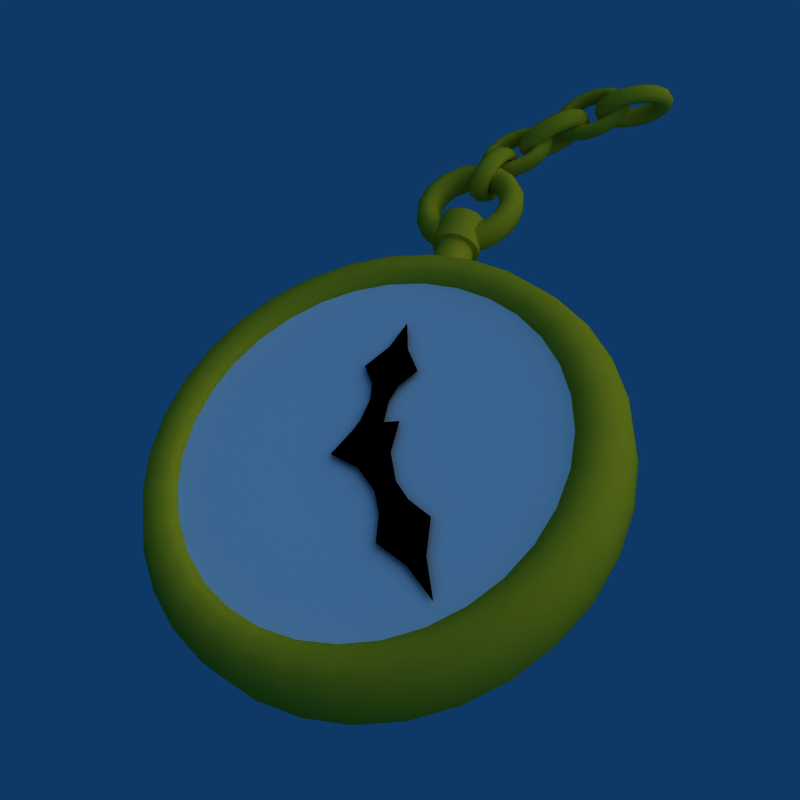 # Source: watch.blend  (saved by Blender 2.49.2; exported with 4.5.12 LTS)
import bpy
from mathutils import Matrix  # noqa: F401  (used for matrix-valued properties, if any)

bpy.ops.wm.read_factory_settings(use_empty=True)
scene = bpy.context.scene
scene.name = 'Scene'

# ---- collections
col_collection_1 = bpy.data.collections.new('Collection 1'); scene.collection.children.link(col_collection_1)

# ---- materials (node trees are filled in below, after node groups)
mat_brass = bpy.data.materials.new('Brass')
mat_brass.alpha_threshold = 0.0
mat_brass.diffuse_color = (0.8582, 0.7295, 0.121, 1.0)
mat_brass.roughness = 0.5
mat_brass.line_color = (0.0, 0.0, 0.0, 1.0)
mat_black = bpy.data.materials.new('Black')
mat_black.alpha_threshold = 0.0
mat_black.diffuse_color = (0.0, 0.0, 0.0, 1.0)
mat_black.roughness = 0.5
mat_black.line_color = (0.0, 0.0, 0.0, 1.0)
mat_glass = bpy.data.materials.new('Glass')
mat_glass.alpha_threshold = 0.0
mat_glass.diffuse_color = (0.9229, 0.9545, 0.9626, 1.0)
mat_glass.roughness = 0.5
mat_glass.specular_intensity = 0.6277
mat_paper = bpy.data.materials.new('Paper')
mat_paper.alpha_threshold = 0.0
mat_paper.diffuse_color = (1.0, 1.0, 1.0, 1.0)
mat_paper.roughness = 0.5
mat_paper.specular_intensity = 0.0
mat_paper.line_color = (0.0, 0.0, 0.0, 1.0)

# ---- node groups
ng_auto_smooth = bpy.data.node_groups.new('Auto Smooth', 'GeometryNodeTree')
_s = ng_auto_smooth.interface.new_socket(name='Geometry', in_out='OUTPUT', socket_type='NodeSocketGeometry')
_s = ng_auto_smooth.interface.new_socket(name='Geometry', in_out='INPUT', socket_type='NodeSocketGeometry')
_s = ng_auto_smooth.interface.new_socket(name='Angle', in_out='INPUT', socket_type='NodeSocketFloat')
_s.subtype = 'ANGLE'
_s.min_value = 0.0
_s.max_value = 3.142
ng_auto_smooth.is_modifier = True
_N = ng_auto_smooth.nodes; _L = ng_auto_smooth.links
n0 = _N.new('NodeGroupOutput'); n0.name = 'Group Output'; n0.location = (480, -100)
n1 = _N.new('NodeGroupInput'); n1.name = 'Group Input'; n1.location = (-420, -300)
n2 = _N.new('NodeGroupInput'); n2.name = 'Group Input.001'; n2.location = (-60, -100)
n3 = _N.new('GeometryNodeSetShadeSmooth'); n3.name = 'Set Shade Smooth'; n3.location = (120, -100)
n3.domain = 'EDGE'
n4 = _N.new('GeometryNodeSetShadeSmooth'); n4.name = 'Set Shade Smooth.001'; n4.location = (300, -100)
n5 = _N.new('GeometryNodeInputMeshEdgeAngle'); n5.name = 'Edge Angle'; n5.location = (-420, -220)
n6 = _N.new('GeometryNodeInputEdgeSmooth'); n6.name = 'Is Edge Smooth'; n6.location = (-60, -160)
n7 = _N.new('GeometryNodeInputShadeSmooth'); n7.name = 'Is Face Smooth'; n7.location = (-240, -340)
n8 = _N.new('FunctionNodeBooleanMath'); n8.name = 'Boolean Math'; n8.location = (-60, -220)
n9 = _N.new('FunctionNodeCompare'); n9.name = 'Compare'; n9.location = (-240, -180)
n9.operation = 'LESS_EQUAL'
_L.new(n5.outputs[0], n9.inputs[0])
_L.new(n4.outputs[0], n0.inputs[0])
_L.new(n1.outputs[1], n9.inputs[1])
_L.new(n9.outputs[0], n8.inputs[0])
_L.new(n7.outputs[0], n8.inputs[1])
_L.new(n2.outputs[0], n3.inputs[0])
_L.new(n6.outputs[0], n3.inputs[1])
_L.new(n3.outputs[0], n4.inputs[0])
_L.new(n8.outputs[0], n3.inputs[2])
n0.is_active_output = True

# ---- material node trees

# ---- world
world_world = bpy.data.worlds.new('World'); scene.world = world_world
world_world.color = (0.05656, 0.2208, 0.4)
world_world.use_sun_shadow = False
world_world.sun_shadow_jitter_overblur = 0.0
world_world.cycles.sampling_method = 'MANUAL'
world_world.cycles.sample_map_resolution = 256

# ---- cameras
cam_camera = bpy.data.cameras.new('Camera')
cam_camera.passepartout_alpha = 0.2
cam_camera.clip_end = 100.0
cam_camera.lens = 43.0
cam_camera.ortho_scale = 7.314
cam_camera.show_passepartout = False
cam_camera.show_safe_areas = True
cam_camera.dof.focus_distance = 0.0
cam_camera.dof.aperture_fstop = 128.0

# ---- lights
light_spot_004 = bpy.data.lights.new('Spot.004', 'POINT')
light_spot_004.transmission_factor = 0.0
light_spot_004.cutoff_distance = 30.0
light_spot_004.use_shadow = False
light_spot_004.energy = 51.78
light_spot_004.shadow_buffer_clip_start = 1.001
light_spot_004.shadow_soft_size = 1.0
light_spot_004.shadow_maximum_resolution = 0.006
light_spot_004.use_absolute_resolution = True
light_spot_004.cycles.use_multiple_importance_sampling = False
light_spot_003 = bpy.data.lights.new('Spot.003', 'POINT')
light_spot_003.transmission_factor = 0.0
light_spot_003.cutoff_distance = 30.0
light_spot_003.use_shadow = False
light_spot_003.energy = 39.72
light_spot_003.shadow_buffer_clip_start = 1.001
light_spot_003.shadow_soft_size = 1.0
light_spot_003.shadow_maximum_resolution = 0.006
light_spot_003.use_absolute_resolution = True
light_spot_003.cycles.use_multiple_importance_sampling = False
light_spot_001 = bpy.data.lights.new('Spot.001', 'POINT')
light_spot_001.transmission_factor = 0.0
light_spot_001.cutoff_distance = 30.0
light_spot_001.use_shadow = False
light_spot_001.energy = 87.94
light_spot_001.shadow_buffer_clip_start = 1.001
light_spot_001.shadow_soft_size = 1.0
light_spot_001.shadow_maximum_resolution = 0.006
light_spot_001.use_absolute_resolution = True
light_spot_001.cycles.use_multiple_importance_sampling = False
light_spot = bpy.data.lights.new('Spot', 'SUN')
light_spot.transmission_factor = 0.0
light_spot.cutoff_distance = 30.0
light_spot.angle = 1.571
light_spot.energy = 1.0
light_spot.shadow_buffer_clip_start = 1.001
light_spot.shadow_soft_size = 1.0
light_spot.shadow_cascade_max_distance = 1000.0
light_spot.cycles.use_multiple_importance_sampling = False

# ---- meshes
me_circle_006 = bpy.data.meshes.new('Circle.006')
me_circle_006.from_pydata([(0.1916, 0.3687, -0.01146), (0.2645, 0.1974, -0.01146), (0.2901, -0.004627, -0.01146), (0.2645, -0.2067, -0.01146), (0.1916, -0.3779, -0.01146), (0.08247, -0.4924, -0.01146), (-0.04625, -0.5326, -0.01146), (-0.175, -0.4924, -0.01146), (-0.2841, -0.3779, -0.01146), (-0.357, -0.2067, -0.01146), (-0.3826, -0.004627, -0.01146), (-0.357, 0.1974, -0.01146), (-0.2841, 0.3687, -0.01146), (-0.175, 0.4831, -0.01146), (-0.04625, 0.5233, -0.01146), (0.08248, 0.4831, -0.01146), (0.1798, 0.3502, 0.07485), (0.2492, 0.1874, 0.07485), (0.2735, -0.004627, 0.07485), (0.2492, -0.1967, 0.07485), (0.1798, -0.3595, 0.07485), (0.07611, -0.4683, 0.07485), (-0.04625, -0.5065, 0.07485), (-0.1686, -0.4683, 0.07485), (-0.2723, -0.3595, 0.07485), (-0.3417, -0.1967, 0.07485), (-0.366, -0.004627, 0.07485), (-0.3417, 0.1874, 0.07485), (-0.2723, 0.3502, 0.07485), (-0.1686, 0.459, 0.07485), (-0.04625, 0.4972, 0.07485), (0.07611, 0.459, 0.07485), (0.149, 0.3018, 0.1259), (0.2089, 0.1612, 0.1259), (0.2299, -0.004627, 0.1259), (0.2089, -0.1705, 0.1259), (0.149, -0.3111, 0.1259), (0.05942, -0.405, 0.1259), (-0.04625, -0.438, 0.1259), (-0.1519, -0.405, 0.1259), (-0.2415, -0.3111, 0.1259), (-0.3014, -0.1705, 0.1259), (-0.3224, -0.004627, 0.1259), (-0.3014, 0.1612, 0.1259), (-0.2415, 0.3018, 0.1259), (-0.1519, 0.3958, 0.1259), (-0.04625, 0.4288, 0.1259), (0.05942, 0.3958, 0.1259), (0.1642, 0.1322, 0.1095), (0.1148, 0.2482, 0.1095), (0.1815, -0.004627, 0.1095), (0.1642, -0.1414, 0.1095), (0.1148, -0.2574, 0.1095), (0.04092, -0.3349, 0.1095), (-0.04625, -0.3621, 0.1095), (-0.1334, -0.3349, 0.1095), (-0.2073, -0.2574, 0.1095), (-0.2567, -0.1414, 0.1095), (-0.274, -0.004627, 0.1095), (-0.2567, 0.1322, 0.1095), (-0.2073, 0.2482, 0.1095), (-0.1334, 0.3257, 0.1095), (-0.04625, 0.3529, 0.1095), (0.04092, 0.3257, 0.1095), (0.09305, 0.214, 0.05552), (0.1358, 0.1137, 0.05552), (0.1508, -0.004627, 0.05552), (0.1358, -0.123, 0.05552), (0.09305, -0.2233, 0.05552), (0.02914, -0.2903, 0.05552), (-0.04625, -0.3138, 0.05552), (-0.1216, -0.2903, 0.05552), (-0.1855, -0.2233, 0.05552), (-0.2283, -0.123, 0.05552), (-0.2432, -0.004627, 0.05552), (-0.2283, 0.1137, 0.05552), (-0.1855, 0.214, 0.05552), (-0.1216, 0.281, 0.05552), (-0.04625, 0.3046, 0.05552), (0.02914, 0.281, 0.05552), (-0.1855, -0.2233, -0.01146), (0.02914, 0.281, -0.01146), (-0.04625, 0.3046, -0.01146), (-0.1216, 0.281, -0.01146), (-0.1855, 0.214, -0.01146), (-0.2283, 0.1137, -0.01146), (-0.2432, -0.004627, -0.01146), (-0.2283, -0.123, -0.01146), (-0.1216, -0.2903, -0.01146), (-0.04625, -0.3138, -0.01146), (0.02914, -0.2903, -0.01146), (0.09305, -0.2233, -0.01146), (0.1358, -0.123, -0.01146), (0.1508, -0.004627, -0.01146), (0.1358, 0.1137, -0.01146), (0.09305, 0.214, -0.01146), (0.02914, 0.281, -0.07844), (-0.04625, 0.3046, -0.07844), (-0.1216, 0.281, -0.07844), (-0.1855, 0.214, -0.07844), (-0.2283, 0.1137, -0.07844), (-0.2432, -0.004627, -0.07844), (-0.2283, -0.123, -0.07844), (-0.1855, -0.2233, -0.07844), (-0.1216, -0.2903, -0.07844), (-0.04625, -0.3138, -0.07844), (0.02914, -0.2903, -0.07844), (0.09305, -0.2233, -0.07844), (0.1358, -0.123, -0.07844), (0.1508, -0.004627, -0.07844), (0.1358, 0.1137, -0.07844), (0.09305, 0.214, -0.07844), (0.04092, 0.3257, -0.1324), (-0.04625, 0.3529, -0.1324), (-0.1334, 0.3257, -0.1324), (-0.2073, 0.2482, -0.1324), (-0.2567, 0.1322, -0.1324), (-0.274, -0.004627, -0.1324), (-0.2567, -0.1414, -0.1324), (-0.2073, -0.2574, -0.1324), (-0.1334, -0.3349, -0.1324), (-0.04625, -0.3621, -0.1324), (0.04092, -0.3349, -0.1324), (0.1148, -0.2574, -0.1324), (0.1642, -0.1414, -0.1324), (0.1815, -0.004627, -0.1324), (0.1148, 0.2482, -0.1324), (0.1642, 0.1322, -0.1324), (0.05942, 0.3958, -0.1488), (-0.04625, 0.4288, -0.1488), (-0.1519, 0.3958, -0.1488), (-0.2415, 0.3018, -0.1488), (-0.3014, 0.1612, -0.1488), (-0.3224, -0.004627, -0.1488), (-0.3014, -0.1705, -0.1488), (-0.2415, -0.3111, -0.1488), (-0.1519, -0.405, -0.1488), (-0.04625, -0.438, -0.1488), (0.05942, -0.405, -0.1488), (0.149, -0.3111, -0.1488), (0.2089, -0.1705, -0.1488), (0.2299, -0.004627, -0.1488), (0.2089, 0.1612, -0.1488), (0.149, 0.3018, -0.1488), (0.07611, 0.459, -0.09777), (-0.04625, 0.4972, -0.09777), (-0.1686, 0.459, -0.09777), (-0.2723, 0.3502, -0.09777), (-0.3417, 0.1874, -0.09777), (-0.366, -0.004627, -0.09777), (-0.3417, -0.1967, -0.09777), (-0.2723, -0.3595, -0.09777), (-0.1686, -0.4683, -0.09777), (-0.04625, -0.5065, -0.09777), (0.07611, -0.4683, -0.09777), (0.1798, -0.3595, -0.09777), (0.2492, -0.1967, -0.09777), (0.2735, -0.004627, -0.09777), (0.2492, 0.1874, -0.09777), (0.1798, 0.3502, -0.09777)], [], [(0, 16, 17, 1), (2, 1, 17, 18), (2, 18, 19, 3), (3, 19, 20, 4), (5, 4, 20, 21), (6, 5, 21, 22), (7, 6, 22, 23), (7, 23, 24, 8), (8, 24, 25, 9), (9, 25, 26, 10), (11, 10, 26, 27), (12, 11, 27, 28), (13, 12, 28, 29), (14, 13, 29, 30), (15, 14, 30, 31), (16, 0, 15, 31), (16, 32, 33, 17), (18, 17, 33, 34), (18, 34, 35, 19), (19, 35, 36, 20), (21, 20, 36, 37), (22, 21, 37, 38), (23, 22, 38, 39), (23, 39, 40, 24), (24, 40, 41, 25), (25, 41, 42, 26), (27, 26, 42, 43), (28, 27, 43, 44), (29, 28, 44, 45), (30, 29, 45, 46), (31, 30, 46, 47), (31, 47, 32, 16), (32, 49, 48, 33), (34, 33, 48, 50), (34, 50, 51, 35), (35, 51, 52, 36), (37, 36, 52, 53), (38, 37, 53, 54), (39, 38, 54, 55), (39, 55, 56, 40), (40, 56, 57, 41), (41, 57, 58, 42), (43, 42, 58, 59), (44, 43, 59, 60), (45, 44, 60, 61), (46, 45, 61, 62), (47, 46, 62, 63), (47, 63, 49, 32), (49, 64, 65, 48), (50, 48, 65, 66), (50, 66, 67, 51), (51, 67, 68, 52), (53, 52, 68, 69), (54, 53, 69, 70), (55, 54, 70, 71), (55, 71, 72, 56), (56, 72, 73, 57), (57, 73, 74, 58), (59, 58, 74, 75), (60, 59, 75, 76), (61, 60, 76, 77), (62, 61, 77, 78), (63, 62, 78, 79), (63, 79, 64, 49), (64, 95, 94, 65), (66, 65, 94, 93), (66, 93, 92, 67), (67, 92, 91, 68), (69, 68, 91, 90), (70, 69, 90, 89), (71, 70, 89, 88), (71, 88, 80, 72), (72, 80, 87, 73), (73, 87, 86, 74), (75, 74, 86, 85), (76, 75, 85, 84), (77, 76, 84, 83), (78, 77, 83, 82), (79, 78, 82, 81), (79, 81, 95, 64), (96, 111, 95, 81), (96, 81, 82, 97), (97, 82, 83, 98), (98, 83, 84, 99), (99, 84, 85, 100), (100, 85, 86, 101), (102, 101, 86, 87), (103, 102, 87, 80), (104, 103, 80, 88), (104, 88, 89, 105), (105, 89, 90, 106), (106, 90, 91, 107), (108, 107, 91, 92), (109, 108, 92, 93), (109, 93, 94, 110), (111, 110, 94, 95), (112, 126, 111, 96), (112, 96, 97, 113), (113, 97, 98, 114), (114, 98, 99, 115), (115, 99, 100, 116), (116, 100, 101, 117), (118, 117, 101, 102), (119, 118, 102, 103), (120, 119, 103, 104), (120, 104, 105, 121), (121, 105, 106, 122), (122, 106, 107, 123), (124, 123, 107, 108), (125, 124, 108, 109), (125, 109, 110, 127), (126, 127, 110, 111), (128, 143, 126, 112), (128, 112, 113, 129), (129, 113, 114, 130), (130, 114, 115, 131), (131, 115, 116, 132), (132, 116, 117, 133), (134, 133, 117, 118), (135, 134, 118, 119), (136, 135, 119, 120), (136, 120, 121, 137), (137, 121, 122, 138), (138, 122, 123, 139), (140, 139, 123, 124), (141, 140, 124, 125), (141, 125, 127, 142), (143, 142, 127, 126), (144, 159, 143, 128), (144, 128, 129, 145), (145, 129, 130, 146), (146, 130, 131, 147), (147, 131, 132, 148), (148, 132, 133, 149), (150, 149, 133, 134), (151, 150, 134, 135), (152, 151, 135, 136), (152, 136, 137, 153), (153, 137, 138, 154), (154, 138, 139, 155), (156, 155, 139, 140), (157, 156, 140, 141), (157, 141, 142, 158), (159, 158, 142, 143), (15, 0, 159, 144), (15, 144, 145, 14), (14, 145, 146, 13), (13, 146, 147, 12), (12, 147, 148, 11), (11, 148, 149, 10), (9, 10, 149, 150), (8, 9, 150, 151), (7, 8, 151, 152), (7, 152, 153, 6), (6, 153, 154, 5), (5, 154, 155, 4), (3, 4, 155, 156), (2, 3, 156, 157), (2, 157, 158, 1), (0, 1, 158, 159)])
me_circle_006.polygons.foreach_set('use_smooth', [True] * 160)
me_circle_006.materials.append(mat_brass)
me_circle_006.use_remesh_preserve_volume = False
me_circle_006.use_remesh_preserve_attributes = False
me_circle_006.use_mirror_vertex_groups = False
me_circle_006.update()
me_circle_005 = bpy.data.meshes.new('Circle.005')
me_circle_005.from_pydata([(0.1916, 0.3687, -0.01146), (0.2645, 0.1974, -0.01146), (0.2901, -0.004627, -0.01146), (0.2645, -0.2067, -0.01146), (0.1916, -0.3779, -0.01146), (0.08247, -0.4924, -0.01146), (-0.04625, -0.5326, -0.01146), (-0.175, -0.4924, -0.01146), (-0.2841, -0.3779, -0.01146), (-0.357, -0.2067, -0.01146), (-0.3826, -0.004627, -0.01146), (-0.357, 0.1974, -0.01146), (-0.2841, 0.3687, -0.01146), (-0.175, 0.4831, -0.01146), (-0.04625, 0.5233, -0.01146), (0.08248, 0.4831, -0.01146), (0.1798, 0.3502, 0.07485), (0.2492, 0.1874, 0.07485), (0.2735, -0.004627, 0.07485), (0.2492, -0.1967, 0.07485), (0.1798, -0.3595, 0.07485), (0.07611, -0.4683, 0.07485), (-0.04625, -0.5065, 0.07485), (-0.1686, -0.4683, 0.07485), (-0.2723, -0.3595, 0.07485), (-0.3417, -0.1967, 0.07485), (-0.366, -0.004627, 0.07485), (-0.3417, 0.1874, 0.07485), (-0.2723, 0.3502, 0.07485), (-0.1686, 0.459, 0.07485), (-0.04625, 0.4972, 0.07485), (0.07611, 0.459, 0.07485), (0.149, 0.3018, 0.1259), (0.2089, 0.1612, 0.1259), (0.2299, -0.004627, 0.1259), (0.2089, -0.1705, 0.1259), (0.149, -0.3111, 0.1259), (0.05942, -0.405, 0.1259), (-0.04625, -0.438, 0.1259), (-0.1519, -0.405, 0.1259), (-0.2415, -0.3111, 0.1259), (-0.3014, -0.1705, 0.1259), (-0.3224, -0.004627, 0.1259), (-0.3014, 0.1612, 0.1259), (-0.2415, 0.3018, 0.1259), (-0.1519, 0.3958, 0.1259), (-0.04625, 0.4288, 0.1259), (0.05942, 0.3958, 0.1259), (0.1642, 0.1322, 0.1095), (0.1148, 0.2482, 0.1095), (0.1815, -0.004627, 0.1095), (0.1642, -0.1414, 0.1095), (0.1148, -0.2574, 0.1095), (0.04092, -0.3349, 0.1095), (-0.04625, -0.3621, 0.1095), (-0.1334, -0.3349, 0.1095), (-0.2073, -0.2574, 0.1095), (-0.2567, -0.1414, 0.1095), (-0.274, -0.004627, 0.1095), (-0.2567, 0.1322, 0.1095), (-0.2073, 0.2482, 0.1095), (-0.1334, 0.3257, 0.1095), (-0.04625, 0.3529, 0.1095), (0.04092, 0.3257, 0.1095), (0.09305, 0.214, 0.05552), (0.1358, 0.1137, 0.05552), (0.1508, -0.004627, 0.05552), (0.1358, -0.123, 0.05552), (0.09305, -0.2233, 0.05552), (0.02914, -0.2903, 0.05552), (-0.04625, -0.3138, 0.05552), (-0.1216, -0.2903, 0.05552), (-0.1855, -0.2233, 0.05552), (-0.2283, -0.123, 0.05552), (-0.2432, -0.004627, 0.05552), (-0.2283, 0.1137, 0.05552), (-0.1855, 0.214, 0.05552), (-0.1216, 0.281, 0.05552), (-0.04625, 0.3046, 0.05552), (0.02914, 0.281, 0.05552), (-0.1855, -0.2233, -0.01146), (0.02914, 0.281, -0.01146), (-0.04625, 0.3046, -0.01146), (-0.1216, 0.281, -0.01146), (-0.1855, 0.214, -0.01146), (-0.2283, 0.1137, -0.01146), (-0.2432, -0.004627, -0.01146), (-0.2283, -0.123, -0.01146), (-0.1216, -0.2903, -0.01146), (-0.04625, -0.3138, -0.01146), (0.02914, -0.2903, -0.01146), (0.09305, -0.2233, -0.01146), (0.1358, -0.123, -0.01146), (0.1508, -0.004627, -0.01146), (0.1358, 0.1137, -0.01146), (0.09305, 0.214, -0.01146), (0.02914, 0.281, -0.07844), (-0.04625, 0.3046, -0.07844), (-0.1216, 0.281, -0.07844), (-0.1855, 0.214, -0.07844), (-0.2283, 0.1137, -0.07844), (-0.2432, -0.004627, -0.07844), (-0.2283, -0.123, -0.07844), (-0.1855, -0.2233, -0.07844), (-0.1216, -0.2903, -0.07844), (-0.04625, -0.3138, -0.07844), (0.02914, -0.2903, -0.07844), (0.09305, -0.2233, -0.07844), (0.1358, -0.123, -0.07844), (0.1508, -0.004627, -0.07844), (0.1358, 0.1137, -0.07844), (0.09305, 0.214, -0.07844), (0.04092, 0.3257, -0.1324), (-0.04625, 0.3529, -0.1324), (-0.1334, 0.3257, -0.1324), (-0.2073, 0.2482, -0.1324), (-0.2567, 0.1322, -0.1324), (-0.274, -0.004627, -0.1324), (-0.2567, -0.1414, -0.1324), (-0.2073, -0.2574, -0.1324), (-0.1334, -0.3349, -0.1324), (-0.04625, -0.3621, -0.1324), (0.04092, -0.3349, -0.1324), (0.1148, -0.2574, -0.1324), (0.1642, -0.1414, -0.1324), (0.1815, -0.004627, -0.1324), (0.1148, 0.2482, -0.1324), (0.1642, 0.1322, -0.1324), (0.05942, 0.3958, -0.1488), (-0.04625, 0.4288, -0.1488), (-0.1519, 0.3958, -0.1488), (-0.2415, 0.3018, -0.1488), (-0.3014, 0.1612, -0.1488), (-0.3224, -0.004627, -0.1488), (-0.3014, -0.1705, -0.1488), (-0.2415, -0.3111, -0.1488), (-0.1519, -0.405, -0.1488), (-0.04625, -0.438, -0.1488), (0.05942, -0.405, -0.1488), (0.149, -0.3111, -0.1488), (0.2089, -0.1705, -0.1488), (0.2299, -0.004627, -0.1488), (0.2089, 0.1612, -0.1488), (0.149, 0.3018, -0.1488), (0.07611, 0.459, -0.09777), (-0.04625, 0.4972, -0.09777), (-0.1686, 0.459, -0.09777), (-0.2723, 0.3502, -0.09777), (-0.3417, 0.1874, -0.09777), (-0.366, -0.004627, -0.09777), (-0.3417, -0.1967, -0.09777), (-0.2723, -0.3595, -0.09777), (-0.1686, -0.4683, -0.09777), (-0.04625, -0.5065, -0.09777), (0.07611, -0.4683, -0.09777), (0.1798, -0.3595, -0.09777), (0.2492, -0.1967, -0.09777), (0.2735, -0.004627, -0.09777), (0.2492, 0.1874, -0.09777), (0.1798, 0.3502, -0.09777)], [], [(0, 16, 17, 1), (2, 1, 17, 18), (2, 18, 19, 3), (3, 19, 20, 4), (5, 4, 20, 21), (6, 5, 21, 22), (7, 6, 22, 23), (7, 23, 24, 8), (8, 24, 25, 9), (9, 25, 26, 10), (11, 10, 26, 27), (12, 11, 27, 28), (13, 12, 28, 29), (14, 13, 29, 30), (15, 14, 30, 31), (16, 0, 15, 31), (16, 32, 33, 17), (18, 17, 33, 34), (18, 34, 35, 19), (19, 35, 36, 20), (21, 20, 36, 37), (22, 21, 37, 38), (23, 22, 38, 39), (23, 39, 40, 24), (24, 40, 41, 25), (25, 41, 42, 26), (27, 26, 42, 43), (28, 27, 43, 44), (29, 28, 44, 45), (30, 29, 45, 46), (31, 30, 46, 47), (31, 47, 32, 16), (32, 49, 48, 33), (34, 33, 48, 50), (34, 50, 51, 35), (35, 51, 52, 36), (37, 36, 52, 53), (38, 37, 53, 54), (39, 38, 54, 55), (39, 55, 56, 40), (40, 56, 57, 41), (41, 57, 58, 42), (43, 42, 58, 59), (44, 43, 59, 60), (45, 44, 60, 61), (46, 45, 61, 62), (47, 46, 62, 63), (47, 63, 49, 32), (49, 64, 65, 48), (50, 48, 65, 66), (50, 66, 67, 51), (51, 67, 68, 52), (53, 52, 68, 69), (54, 53, 69, 70), (55, 54, 70, 71), (55, 71, 72, 56), (56, 72, 73, 57), (57, 73, 74, 58), (59, 58, 74, 75), (60, 59, 75, 76), (61, 60, 76, 77), (62, 61, 77, 78), (63, 62, 78, 79), (63, 79, 64, 49), (64, 95, 94, 65), (66, 65, 94, 93), (66, 93, 92, 67), (67, 92, 91, 68), (69, 68, 91, 90), (70, 69, 90, 89), (71, 70, 89, 88), (71, 88, 80, 72), (72, 80, 87, 73), (73, 87, 86, 74), (75, 74, 86, 85), (76, 75, 85, 84), (77, 76, 84, 83), (78, 77, 83, 82), (79, 78, 82, 81), (79, 81, 95, 64), (96, 111, 95, 81), (96, 81, 82, 97), (97, 82, 83, 98), (98, 83, 84, 99), (99, 84, 85, 100), (100, 85, 86, 101), (102, 101, 86, 87), (103, 102, 87, 80), (104, 103, 80, 88), (104, 88, 89, 105), (105, 89, 90, 106), (106, 90, 91, 107), (108, 107, 91, 92), (109, 108, 92, 93), (109, 93, 94, 110), (111, 110, 94, 95), (112, 126, 111, 96), (112, 96, 97, 113), (113, 97, 98, 114), (114, 98, 99, 115), (115, 99, 100, 116), (116, 100, 101, 117), (118, 117, 101, 102), (119, 118, 102, 103), (120, 119, 103, 104), (120, 104, 105, 121), (121, 105, 106, 122), (122, 106, 107, 123), (124, 123, 107, 108), (125, 124, 108, 109), (125, 109, 110, 127), (126, 127, 110, 111), (128, 143, 126, 112), (128, 112, 113, 129), (129, 113, 114, 130), (130, 114, 115, 131), (131, 115, 116, 132), (132, 116, 117, 133), (134, 133, 117, 118), (135, 134, 118, 119), (136, 135, 119, 120), (136, 120, 121, 137), (137, 121, 122, 138), (138, 122, 123, 139), (140, 139, 123, 124), (141, 140, 124, 125), (141, 125, 127, 142), (143, 142, 127, 126), (144, 159, 143, 128), (144, 128, 129, 145), (145, 129, 130, 146), (146, 130, 131, 147), (147, 131, 132, 148), (148, 132, 133, 149), (150, 149, 133, 134), (151, 150, 134, 135), (152, 151, 135, 136), (152, 136, 137, 153), (153, 137, 138, 154), (154, 138, 139, 155), (156, 155, 139, 140), (157, 156, 140, 141), (157, 141, 142, 158), (159, 158, 142, 143), (15, 0, 159, 144), (15, 144, 145, 14), (14, 145, 146, 13), (13, 146, 147, 12), (12, 147, 148, 11), (11, 148, 149, 10), (9, 10, 149, 150), (8, 9, 150, 151), (7, 8, 151, 152), (7, 152, 153, 6), (6, 153, 154, 5), (5, 154, 155, 4), (3, 4, 155, 156), (2, 3, 156, 157), (2, 157, 158, 1), (0, 1, 158, 159)])
me_circle_005.polygons.foreach_set('use_smooth', [True] * 160)
me_circle_005.materials.append(mat_brass)
me_circle_005.use_remesh_preserve_volume = False
me_circle_005.use_remesh_preserve_attributes = False
me_circle_005.use_mirror_vertex_groups = False
me_circle_005.update()
me_circle_004 = bpy.data.meshes.new('Circle.004')
me_circle_004.from_pydata([(0.1916, 0.3687, -0.01146), (0.2645, 0.1974, -0.01146), (0.2901, -0.004627, -0.01146), (0.2645, -0.2067, -0.01146), (0.1916, -0.3779, -0.01146), (0.08247, -0.4924, -0.01146), (-0.04625, -0.5326, -0.01146), (-0.175, -0.4924, -0.01146), (-0.2841, -0.3779, -0.01146), (-0.357, -0.2067, -0.01146), (-0.3826, -0.004627, -0.01146), (-0.357, 0.1974, -0.01146), (-0.2841, 0.3687, -0.01146), (-0.175, 0.4831, -0.01146), (-0.04625, 0.5233, -0.01146), (0.08248, 0.4831, -0.01146), (0.1798, 0.3502, 0.07485), (0.2492, 0.1874, 0.07485), (0.2735, -0.004627, 0.07485), (0.2492, -0.1967, 0.07485), (0.1798, -0.3595, 0.07485), (0.07611, -0.4683, 0.07485), (-0.04625, -0.5065, 0.07485), (-0.1686, -0.4683, 0.07485), (-0.2723, -0.3595, 0.07485), (-0.3417, -0.1967, 0.07485), (-0.366, -0.004627, 0.07485), (-0.3417, 0.1874, 0.07485), (-0.2723, 0.3502, 0.07485), (-0.1686, 0.459, 0.07485), (-0.04625, 0.4972, 0.07485), (0.07611, 0.459, 0.07485), (0.149, 0.3018, 0.1259), (0.2089, 0.1612, 0.1259), (0.2299, -0.004627, 0.1259), (0.2089, -0.1705, 0.1259), (0.149, -0.3111, 0.1259), (0.05942, -0.405, 0.1259), (-0.04625, -0.438, 0.1259), (-0.1519, -0.405, 0.1259), (-0.2415, -0.3111, 0.1259), (-0.3014, -0.1705, 0.1259), (-0.3224, -0.004627, 0.1259), (-0.3014, 0.1612, 0.1259), (-0.2415, 0.3018, 0.1259), (-0.1519, 0.3958, 0.1259), (-0.04625, 0.4288, 0.1259), (0.05942, 0.3958, 0.1259), (0.1642, 0.1322, 0.1095), (0.1148, 0.2482, 0.1095), (0.1815, -0.004627, 0.1095), (0.1642, -0.1414, 0.1095), (0.1148, -0.2574, 0.1095), (0.04092, -0.3349, 0.1095), (-0.04625, -0.3621, 0.1095), (-0.1334, -0.3349, 0.1095), (-0.2073, -0.2574, 0.1095), (-0.2567, -0.1414, 0.1095), (-0.274, -0.004627, 0.1095), (-0.2567, 0.1322, 0.1095), (-0.2073, 0.2482, 0.1095), (-0.1334, 0.3257, 0.1095), (-0.04625, 0.3529, 0.1095), (0.04092, 0.3257, 0.1095), (0.09305, 0.214, 0.05552), (0.1358, 0.1137, 0.05552), (0.1508, -0.004627, 0.05552), (0.1358, -0.123, 0.05552), (0.09305, -0.2233, 0.05552), (0.02914, -0.2903, 0.05552), (-0.04625, -0.3138, 0.05552), (-0.1216, -0.2903, 0.05552), (-0.1855, -0.2233, 0.05552), (-0.2283, -0.123, 0.05552), (-0.2432, -0.004627, 0.05552), (-0.2283, 0.1137, 0.05552), (-0.1855, 0.214, 0.05552), (-0.1216, 0.281, 0.05552), (-0.04625, 0.3046, 0.05552), (0.02914, 0.281, 0.05552), (-0.1855, -0.2233, -0.01146), (0.02914, 0.281, -0.01146), (-0.04625, 0.3046, -0.01146), (-0.1216, 0.281, -0.01146), (-0.1855, 0.214, -0.01146), (-0.2283, 0.1137, -0.01146), (-0.2432, -0.004627, -0.01146), (-0.2283, -0.123, -0.01146), (-0.1216, -0.2903, -0.01146), (-0.04625, -0.3138, -0.01146), (0.02914, -0.2903, -0.01146), (0.09305, -0.2233, -0.01146), (0.1358, -0.123, -0.01146), (0.1508, -0.004627, -0.01146), (0.1358, 0.1137, -0.01146), (0.09305, 0.214, -0.01146), (0.02914, 0.281, -0.07844), (-0.04625, 0.3046, -0.07844), (-0.1216, 0.281, -0.07844), (-0.1855, 0.214, -0.07844), (-0.2283, 0.1137, -0.07844), (-0.2432, -0.004627, -0.07844), (-0.2283, -0.123, -0.07844), (-0.1855, -0.2233, -0.07844), (-0.1216, -0.2903, -0.07844), (-0.04625, -0.3138, -0.07844), (0.02914, -0.2903, -0.07844), (0.09305, -0.2233, -0.07844), (0.1358, -0.123, -0.07844), (0.1508, -0.004627, -0.07844), (0.1358, 0.1137, -0.07844), (0.09305, 0.214, -0.07844), (0.04092, 0.3257, -0.1324), (-0.04625, 0.3529, -0.1324), (-0.1334, 0.3257, -0.1324), (-0.2073, 0.2482, -0.1324), (-0.2567, 0.1322, -0.1324), (-0.274, -0.004627, -0.1324), (-0.2567, -0.1414, -0.1324), (-0.2073, -0.2574, -0.1324), (-0.1334, -0.3349, -0.1324), (-0.04625, -0.3621, -0.1324), (0.04092, -0.3349, -0.1324), (0.1148, -0.2574, -0.1324), (0.1642, -0.1414, -0.1324), (0.1815, -0.004627, -0.1324), (0.1148, 0.2482, -0.1324), (0.1642, 0.1322, -0.1324), (0.05942, 0.3958, -0.1488), (-0.04625, 0.4288, -0.1488), (-0.1519, 0.3958, -0.1488), (-0.2415, 0.3018, -0.1488), (-0.3014, 0.1612, -0.1488), (-0.3224, -0.004627, -0.1488), (-0.3014, -0.1705, -0.1488), (-0.2415, -0.3111, -0.1488), (-0.1519, -0.405, -0.1488), (-0.04625, -0.438, -0.1488), (0.05942, -0.405, -0.1488), (0.149, -0.3111, -0.1488), (0.2089, -0.1705, -0.1488), (0.2299, -0.004627, -0.1488), (0.2089, 0.1612, -0.1488), (0.149, 0.3018, -0.1488), (0.07611, 0.459, -0.09777), (-0.04625, 0.4972, -0.09777), (-0.1686, 0.459, -0.09777), (-0.2723, 0.3502, -0.09777), (-0.3417, 0.1874, -0.09777), (-0.366, -0.004627, -0.09777), (-0.3417, -0.1967, -0.09777), (-0.2723, -0.3595, -0.09777), (-0.1686, -0.4683, -0.09777), (-0.04625, -0.5065, -0.09777), (0.07611, -0.4683, -0.09777), (0.1798, -0.3595, -0.09777), (0.2492, -0.1967, -0.09777), (0.2735, -0.004627, -0.09777), (0.2492, 0.1874, -0.09777), (0.1798, 0.3502, -0.09777)], [], [(0, 16, 17, 1), (2, 1, 17, 18), (2, 18, 19, 3), (3, 19, 20, 4), (5, 4, 20, 21), (6, 5, 21, 22), (7, 6, 22, 23), (7, 23, 24, 8), (8, 24, 25, 9), (9, 25, 26, 10), (11, 10, 26, 27), (12, 11, 27, 28), (13, 12, 28, 29), (14, 13, 29, 30), (15, 14, 30, 31), (16, 0, 15, 31), (16, 32, 33, 17), (18, 17, 33, 34), (18, 34, 35, 19), (19, 35, 36, 20), (21, 20, 36, 37), (22, 21, 37, 38), (23, 22, 38, 39), (23, 39, 40, 24), (24, 40, 41, 25), (25, 41, 42, 26), (27, 26, 42, 43), (28, 27, 43, 44), (29, 28, 44, 45), (30, 29, 45, 46), (31, 30, 46, 47), (31, 47, 32, 16), (32, 49, 48, 33), (34, 33, 48, 50), (34, 50, 51, 35), (35, 51, 52, 36), (37, 36, 52, 53), (38, 37, 53, 54), (39, 38, 54, 55), (39, 55, 56, 40), (40, 56, 57, 41), (41, 57, 58, 42), (43, 42, 58, 59), (44, 43, 59, 60), (45, 44, 60, 61), (46, 45, 61, 62), (47, 46, 62, 63), (47, 63, 49, 32), (49, 64, 65, 48), (50, 48, 65, 66), (50, 66, 67, 51), (51, 67, 68, 52), (53, 52, 68, 69), (54, 53, 69, 70), (55, 54, 70, 71), (55, 71, 72, 56), (56, 72, 73, 57), (57, 73, 74, 58), (59, 58, 74, 75), (60, 59, 75, 76), (61, 60, 76, 77), (62, 61, 77, 78), (63, 62, 78, 79), (63, 79, 64, 49), (64, 95, 94, 65), (66, 65, 94, 93), (66, 93, 92, 67), (67, 92, 91, 68), (69, 68, 91, 90), (70, 69, 90, 89), (71, 70, 89, 88), (71, 88, 80, 72), (72, 80, 87, 73), (73, 87, 86, 74), (75, 74, 86, 85), (76, 75, 85, 84), (77, 76, 84, 83), (78, 77, 83, 82), (79, 78, 82, 81), (79, 81, 95, 64), (96, 111, 95, 81), (96, 81, 82, 97), (97, 82, 83, 98), (98, 83, 84, 99), (99, 84, 85, 100), (100, 85, 86, 101), (102, 101, 86, 87), (103, 102, 87, 80), (104, 103, 80, 88), (104, 88, 89, 105), (105, 89, 90, 106), (106, 90, 91, 107), (108, 107, 91, 92), (109, 108, 92, 93), (109, 93, 94, 110), (111, 110, 94, 95), (112, 126, 111, 96), (112, 96, 97, 113), (113, 97, 98, 114), (114, 98, 99, 115), (115, 99, 100, 116), (116, 100, 101, 117), (118, 117, 101, 102), (119, 118, 102, 103), (120, 119, 103, 104), (120, 104, 105, 121), (121, 105, 106, 122), (122, 106, 107, 123), (124, 123, 107, 108), (125, 124, 108, 109), (125, 109, 110, 127), (126, 127, 110, 111), (128, 143, 126, 112), (128, 112, 113, 129), (129, 113, 114, 130), (130, 114, 115, 131), (131, 115, 116, 132), (132, 116, 117, 133), (134, 133, 117, 118), (135, 134, 118, 119), (136, 135, 119, 120), (136, 120, 121, 137), (137, 121, 122, 138), (138, 122, 123, 139), (140, 139, 123, 124), (141, 140, 124, 125), (141, 125, 127, 142), (143, 142, 127, 126), (144, 159, 143, 128), (144, 128, 129, 145), (145, 129, 130, 146), (146, 130, 131, 147), (147, 131, 132, 148), (148, 132, 133, 149), (150, 149, 133, 134), (151, 150, 134, 135), (152, 151, 135, 136), (152, 136, 137, 153), (153, 137, 138, 154), (154, 138, 139, 155), (156, 155, 139, 140), (157, 156, 140, 141), (157, 141, 142, 158), (159, 158, 142, 143), (15, 0, 159, 144), (15, 144, 145, 14), (14, 145, 146, 13), (13, 146, 147, 12), (12, 147, 148, 11), (11, 148, 149, 10), (9, 10, 149, 150), (8, 9, 150, 151), (7, 8, 151, 152), (7, 152, 153, 6), (6, 153, 154, 5), (5, 154, 155, 4), (3, 4, 155, 156), (2, 3, 156, 157), (2, 157, 158, 1), (0, 1, 158, 159)])
me_circle_004.polygons.foreach_set('use_smooth', [True] * 160)
me_circle_004.materials.append(mat_brass)
me_circle_004.use_remesh_preserve_volume = False
me_circle_004.use_remesh_preserve_attributes = False
me_circle_004.use_mirror_vertex_groups = False
me_circle_004.update()
me_circle_003 = bpy.data.meshes.new('Circle.003')
me_circle_003.from_pydata([(0.1916, 0.3687, -0.01146), (0.2645, 0.1974, -0.01146), (0.2901, -0.004627, -0.01146), (0.2645, -0.2067, -0.01146), (0.1916, -0.3779, -0.01146), (0.08247, -0.4924, -0.01146), (-0.04625, -0.5326, -0.01146), (-0.175, -0.4924, -0.01146), (-0.2841, -0.3779, -0.01146), (-0.357, -0.2067, -0.01146), (-0.3826, -0.004627, -0.01146), (-0.357, 0.1974, -0.01146), (-0.2841, 0.3687, -0.01146), (-0.175, 0.4831, -0.01146), (-0.04625, 0.5233, -0.01146), (0.08248, 0.4831, -0.01146), (0.1798, 0.3502, 0.07485), (0.2492, 0.1874, 0.07485), (0.2735, -0.004627, 0.07485), (0.2492, -0.1967, 0.07485), (0.1798, -0.3595, 0.07485), (0.07611, -0.4683, 0.07485), (-0.04625, -0.5065, 0.07485), (-0.1686, -0.4683, 0.07485), (-0.2723, -0.3595, 0.07485), (-0.3417, -0.1967, 0.07485), (-0.366, -0.004627, 0.07485), (-0.3417, 0.1874, 0.07485), (-0.2723, 0.3502, 0.07485), (-0.1686, 0.459, 0.07485), (-0.04625, 0.4972, 0.07485), (0.07611, 0.459, 0.07485), (0.149, 0.3018, 0.1259), (0.2089, 0.1612, 0.1259), (0.2299, -0.004627, 0.1259), (0.2089, -0.1705, 0.1259), (0.149, -0.3111, 0.1259), (0.05942, -0.405, 0.1259), (-0.04625, -0.438, 0.1259), (-0.1519, -0.405, 0.1259), (-0.2415, -0.3111, 0.1259), (-0.3014, -0.1705, 0.1259), (-0.3224, -0.004627, 0.1259), (-0.3014, 0.1612, 0.1259), (-0.2415, 0.3018, 0.1259), (-0.1519, 0.3958, 0.1259), (-0.04625, 0.4288, 0.1259), (0.05942, 0.3958, 0.1259), (0.1642, 0.1322, 0.1095), (0.1148, 0.2482, 0.1095), (0.1815, -0.004627, 0.1095), (0.1642, -0.1414, 0.1095), (0.1148, -0.2574, 0.1095), (0.04092, -0.3349, 0.1095), (-0.04625, -0.3621, 0.1095), (-0.1334, -0.3349, 0.1095), (-0.2073, -0.2574, 0.1095), (-0.2567, -0.1414, 0.1095), (-0.274, -0.004627, 0.1095), (-0.2567, 0.1322, 0.1095), (-0.2073, 0.2482, 0.1095), (-0.1334, 0.3257, 0.1095), (-0.04625, 0.3529, 0.1095), (0.04092, 0.3257, 0.1095), (0.09305, 0.214, 0.05552), (0.1358, 0.1137, 0.05552), (0.1508, -0.004627, 0.05552), (0.1358, -0.123, 0.05552), (0.09305, -0.2233, 0.05552), (0.02914, -0.2903, 0.05552), (-0.04625, -0.3138, 0.05552), (-0.1216, -0.2903, 0.05552), (-0.1855, -0.2233, 0.05552), (-0.2283, -0.123, 0.05552), (-0.2432, -0.004627, 0.05552), (-0.2283, 0.1137, 0.05552), (-0.1855, 0.214, 0.05552), (-0.1216, 0.281, 0.05552), (-0.04625, 0.3046, 0.05552), (0.02914, 0.281, 0.05552), (-0.1855, -0.2233, -0.01146), (0.02914, 0.281, -0.01146), (-0.04625, 0.3046, -0.01146), (-0.1216, 0.281, -0.01146), (-0.1855, 0.214, -0.01146), (-0.2283, 0.1137, -0.01146), (-0.2432, -0.004627, -0.01146), (-0.2283, -0.123, -0.01146), (-0.1216, -0.2903, -0.01146), (-0.04625, -0.3138, -0.01146), (0.02914, -0.2903, -0.01146), (0.09305, -0.2233, -0.01146), (0.1358, -0.123, -0.01146), (0.1508, -0.004627, -0.01146), (0.1358, 0.1137, -0.01146), (0.09305, 0.214, -0.01146), (0.02914, 0.281, -0.07844), (-0.04625, 0.3046, -0.07844), (-0.1216, 0.281, -0.07844), (-0.1855, 0.214, -0.07844), (-0.2283, 0.1137, -0.07844), (-0.2432, -0.004627, -0.07844), (-0.2283, -0.123, -0.07844), (-0.1855, -0.2233, -0.07844), (-0.1216, -0.2903, -0.07844), (-0.04625, -0.3138, -0.07844), (0.02914, -0.2903, -0.07844), (0.09305, -0.2233, -0.07844), (0.1358, -0.123, -0.07844), (0.1508, -0.004627, -0.07844), (0.1358, 0.1137, -0.07844), (0.09305, 0.214, -0.07844), (0.04092, 0.3257, -0.1324), (-0.04625, 0.3529, -0.1324), (-0.1334, 0.3257, -0.1324), (-0.2073, 0.2482, -0.1324), (-0.2567, 0.1322, -0.1324), (-0.274, -0.004627, -0.1324), (-0.2567, -0.1414, -0.1324), (-0.2073, -0.2574, -0.1324), (-0.1334, -0.3349, -0.1324), (-0.04625, -0.3621, -0.1324), (0.04092, -0.3349, -0.1324), (0.1148, -0.2574, -0.1324), (0.1642, -0.1414, -0.1324), (0.1815, -0.004627, -0.1324), (0.1148, 0.2482, -0.1324), (0.1642, 0.1322, -0.1324), (0.05942, 0.3958, -0.1488), (-0.04625, 0.4288, -0.1488), (-0.1519, 0.3958, -0.1488), (-0.2415, 0.3018, -0.1488), (-0.3014, 0.1612, -0.1488), (-0.3224, -0.004627, -0.1488), (-0.3014, -0.1705, -0.1488), (-0.2415, -0.3111, -0.1488), (-0.1519, -0.405, -0.1488), (-0.04625, -0.438, -0.1488), (0.05942, -0.405, -0.1488), (0.149, -0.3111, -0.1488), (0.2089, -0.1705, -0.1488), (0.2299, -0.004627, -0.1488), (0.2089, 0.1612, -0.1488), (0.149, 0.3018, -0.1488), (0.07611, 0.459, -0.09777), (-0.04625, 0.4972, -0.09777), (-0.1686, 0.459, -0.09777), (-0.2723, 0.3502, -0.09777), (-0.3417, 0.1874, -0.09777), (-0.366, -0.004627, -0.09777), (-0.3417, -0.1967, -0.09777), (-0.2723, -0.3595, -0.09777), (-0.1686, -0.4683, -0.09777), (-0.04625, -0.5065, -0.09777), (0.07611, -0.4683, -0.09777), (0.1798, -0.3595, -0.09777), (0.2492, -0.1967, -0.09777), (0.2735, -0.004627, -0.09777), (0.2492, 0.1874, -0.09777), (0.1798, 0.3502, -0.09777)], [], [(0, 16, 17, 1), (2, 1, 17, 18), (2, 18, 19, 3), (3, 19, 20, 4), (5, 4, 20, 21), (6, 5, 21, 22), (7, 6, 22, 23), (7, 23, 24, 8), (8, 24, 25, 9), (9, 25, 26, 10), (11, 10, 26, 27), (12, 11, 27, 28), (13, 12, 28, 29), (14, 13, 29, 30), (15, 14, 30, 31), (16, 0, 15, 31), (16, 32, 33, 17), (18, 17, 33, 34), (18, 34, 35, 19), (19, 35, 36, 20), (21, 20, 36, 37), (22, 21, 37, 38), (23, 22, 38, 39), (23, 39, 40, 24), (24, 40, 41, 25), (25, 41, 42, 26), (27, 26, 42, 43), (28, 27, 43, 44), (29, 28, 44, 45), (30, 29, 45, 46), (31, 30, 46, 47), (31, 47, 32, 16), (32, 49, 48, 33), (34, 33, 48, 50), (34, 50, 51, 35), (35, 51, 52, 36), (37, 36, 52, 53), (38, 37, 53, 54), (39, 38, 54, 55), (39, 55, 56, 40), (40, 56, 57, 41), (41, 57, 58, 42), (43, 42, 58, 59), (44, 43, 59, 60), (45, 44, 60, 61), (46, 45, 61, 62), (47, 46, 62, 63), (47, 63, 49, 32), (49, 64, 65, 48), (50, 48, 65, 66), (50, 66, 67, 51), (51, 67, 68, 52), (53, 52, 68, 69), (54, 53, 69, 70), (55, 54, 70, 71), (55, 71, 72, 56), (56, 72, 73, 57), (57, 73, 74, 58), (59, 58, 74, 75), (60, 59, 75, 76), (61, 60, 76, 77), (62, 61, 77, 78), (63, 62, 78, 79), (63, 79, 64, 49), (64, 95, 94, 65), (66, 65, 94, 93), (66, 93, 92, 67), (67, 92, 91, 68), (69, 68, 91, 90), (70, 69, 90, 89), (71, 70, 89, 88), (71, 88, 80, 72), (72, 80, 87, 73), (73, 87, 86, 74), (75, 74, 86, 85), (76, 75, 85, 84), (77, 76, 84, 83), (78, 77, 83, 82), (79, 78, 82, 81), (79, 81, 95, 64), (96, 111, 95, 81), (96, 81, 82, 97), (97, 82, 83, 98), (98, 83, 84, 99), (99, 84, 85, 100), (100, 85, 86, 101), (102, 101, 86, 87), (103, 102, 87, 80), (104, 103, 80, 88), (104, 88, 89, 105), (105, 89, 90, 106), (106, 90, 91, 107), (108, 107, 91, 92), (109, 108, 92, 93), (109, 93, 94, 110), (111, 110, 94, 95), (112, 126, 111, 96), (112, 96, 97, 113), (113, 97, 98, 114), (114, 98, 99, 115), (115, 99, 100, 116), (116, 100, 101, 117), (118, 117, 101, 102), (119, 118, 102, 103), (120, 119, 103, 104), (120, 104, 105, 121), (121, 105, 106, 122), (122, 106, 107, 123), (124, 123, 107, 108), (125, 124, 108, 109), (125, 109, 110, 127), (126, 127, 110, 111), (128, 143, 126, 112), (128, 112, 113, 129), (129, 113, 114, 130), (130, 114, 115, 131), (131, 115, 116, 132), (132, 116, 117, 133), (134, 133, 117, 118), (135, 134, 118, 119), (136, 135, 119, 120), (136, 120, 121, 137), (137, 121, 122, 138), (138, 122, 123, 139), (140, 139, 123, 124), (141, 140, 124, 125), (141, 125, 127, 142), (143, 142, 127, 126), (144, 159, 143, 128), (144, 128, 129, 145), (145, 129, 130, 146), (146, 130, 131, 147), (147, 131, 132, 148), (148, 132, 133, 149), (150, 149, 133, 134), (151, 150, 134, 135), (152, 151, 135, 136), (152, 136, 137, 153), (153, 137, 138, 154), (154, 138, 139, 155), (156, 155, 139, 140), (157, 156, 140, 141), (157, 141, 142, 158), (159, 158, 142, 143), (15, 0, 159, 144), (15, 144, 145, 14), (14, 145, 146, 13), (13, 146, 147, 12), (12, 147, 148, 11), (11, 148, 149, 10), (9, 10, 149, 150), (8, 9, 150, 151), (7, 8, 151, 152), (7, 152, 153, 6), (6, 153, 154, 5), (5, 154, 155, 4), (3, 4, 155, 156), (2, 3, 156, 157), (2, 157, 158, 1), (0, 1, 158, 159)])
me_circle_003.polygons.foreach_set('use_smooth', [True] * 160)
me_circle_003.materials.append(mat_brass)
me_circle_003.use_remesh_preserve_volume = False
me_circle_003.use_remesh_preserve_attributes = False
me_circle_003.use_mirror_vertex_groups = False
me_circle_003.update()
me_circle_002 = bpy.data.meshes.new('Circle.002')
me_circle_002.from_pydata([(0.1916, 0.3687, -0.01146), (0.2645, 0.1974, -0.01146), (0.2901, -0.004627, -0.01146), (0.2645, -0.2067, -0.01146), (0.1916, -0.3779, -0.01146), (0.08247, -0.4924, -0.01146), (-0.04625, -0.5326, -0.01146), (-0.175, -0.4924, -0.01146), (-0.2841, -0.3779, -0.01146), (-0.357, -0.2067, -0.01146), (-0.3826, -0.004627, -0.01146), (-0.357, 0.1974, -0.01146), (-0.2841, 0.3687, -0.01146), (-0.175, 0.4831, -0.01146), (-0.04625, 0.5233, -0.01146), (0.08248, 0.4831, -0.01146), (0.1798, 0.3502, 0.07485), (0.2492, 0.1874, 0.07485), (0.2735, -0.004627, 0.07485), (0.2492, -0.1967, 0.07485), (0.1798, -0.3595, 0.07485), (0.07611, -0.4683, 0.07485), (-0.04625, -0.5065, 0.07485), (-0.1686, -0.4683, 0.07485), (-0.2723, -0.3595, 0.07485), (-0.3417, -0.1967, 0.07485), (-0.366, -0.004627, 0.07485), (-0.3417, 0.1874, 0.07485), (-0.2723, 0.3502, 0.07485), (-0.1686, 0.459, 0.07485), (-0.04625, 0.4972, 0.07485), (0.07611, 0.459, 0.07485), (0.149, 0.3018, 0.1259), (0.2089, 0.1612, 0.1259), (0.2299, -0.004627, 0.1259), (0.2089, -0.1705, 0.1259), (0.149, -0.3111, 0.1259), (0.05942, -0.405, 0.1259), (-0.04625, -0.438, 0.1259), (-0.1519, -0.405, 0.1259), (-0.2415, -0.3111, 0.1259), (-0.3014, -0.1705, 0.1259), (-0.3224, -0.004627, 0.1259), (-0.3014, 0.1612, 0.1259), (-0.2415, 0.3018, 0.1259), (-0.1519, 0.3958, 0.1259), (-0.04625, 0.4288, 0.1259), (0.05942, 0.3958, 0.1259), (0.1642, 0.1322, 0.1095), (0.1148, 0.2482, 0.1095), (0.1815, -0.004627, 0.1095), (0.1642, -0.1414, 0.1095), (0.1148, -0.2574, 0.1095), (0.04092, -0.3349, 0.1095), (-0.04625, -0.3621, 0.1095), (-0.1334, -0.3349, 0.1095), (-0.2073, -0.2574, 0.1095), (-0.2567, -0.1414, 0.1095), (-0.274, -0.004627, 0.1095), (-0.2567, 0.1322, 0.1095), (-0.2073, 0.2482, 0.1095), (-0.1334, 0.3257, 0.1095), (-0.04625, 0.3529, 0.1095), (0.04092, 0.3257, 0.1095), (0.09305, 0.214, 0.05552), (0.1358, 0.1137, 0.05552), (0.1508, -0.004627, 0.05552), (0.1358, -0.123, 0.05552), (0.09305, -0.2233, 0.05552), (0.02914, -0.2903, 0.05552), (-0.04625, -0.3138, 0.05552), (-0.1216, -0.2903, 0.05552), (-0.1855, -0.2233, 0.05552), (-0.2283, -0.123, 0.05552), (-0.2432, -0.004627, 0.05552), (-0.2283, 0.1137, 0.05552), (-0.1855, 0.214, 0.05552), (-0.1216, 0.281, 0.05552), (-0.04625, 0.3046, 0.05552), (0.02914, 0.281, 0.05552), (-0.1855, -0.2233, -0.01146), (0.02914, 0.281, -0.01146), (-0.04625, 0.3046, -0.01146), (-0.1216, 0.281, -0.01146), (-0.1855, 0.214, -0.01146), (-0.2283, 0.1137, -0.01146), (-0.2432, -0.004627, -0.01146), (-0.2283, -0.123, -0.01146), (-0.1216, -0.2903, -0.01146), (-0.04625, -0.3138, -0.01146), (0.02914, -0.2903, -0.01146), (0.09305, -0.2233, -0.01146), (0.1358, -0.123, -0.01146), (0.1508, -0.004627, -0.01146), (0.1358, 0.1137, -0.01146), (0.09305, 0.214, -0.01146), (0.02914, 0.281, -0.07844), (-0.04625, 0.3046, -0.07844), (-0.1216, 0.281, -0.07844), (-0.1855, 0.214, -0.07844), (-0.2283, 0.1137, -0.07844), (-0.2432, -0.004627, -0.07844), (-0.2283, -0.123, -0.07844), (-0.1855, -0.2233, -0.07844), (-0.1216, -0.2903, -0.07844), (-0.04625, -0.3138, -0.07844), (0.02914, -0.2903, -0.07844), (0.09305, -0.2233, -0.07844), (0.1358, -0.123, -0.07844), (0.1508, -0.004627, -0.07844), (0.1358, 0.1137, -0.07844), (0.09305, 0.214, -0.07844), (0.04092, 0.3257, -0.1324), (-0.04625, 0.3529, -0.1324), (-0.1334, 0.3257, -0.1324), (-0.2073, 0.2482, -0.1324), (-0.2567, 0.1322, -0.1324), (-0.274, -0.004627, -0.1324), (-0.2567, -0.1414, -0.1324), (-0.2073, -0.2574, -0.1324), (-0.1334, -0.3349, -0.1324), (-0.04625, -0.3621, -0.1324), (0.04092, -0.3349, -0.1324), (0.1148, -0.2574, -0.1324), (0.1642, -0.1414, -0.1324), (0.1815, -0.004627, -0.1324), (0.1148, 0.2482, -0.1324), (0.1642, 0.1322, -0.1324), (0.05942, 0.3958, -0.1488), (-0.04625, 0.4288, -0.1488), (-0.1519, 0.3958, -0.1488), (-0.2415, 0.3018, -0.1488), (-0.3014, 0.1612, -0.1488), (-0.3224, -0.004627, -0.1488), (-0.3014, -0.1705, -0.1488), (-0.2415, -0.3111, -0.1488), (-0.1519, -0.405, -0.1488), (-0.04625, -0.438, -0.1488), (0.05942, -0.405, -0.1488), (0.149, -0.3111, -0.1488), (0.2089, -0.1705, -0.1488), (0.2299, -0.004627, -0.1488), (0.2089, 0.1612, -0.1488), (0.149, 0.3018, -0.1488), (0.07611, 0.459, -0.09777), (-0.04625, 0.4972, -0.09777), (-0.1686, 0.459, -0.09777), (-0.2723, 0.3502, -0.09777), (-0.3417, 0.1874, -0.09777), (-0.366, -0.004627, -0.09777), (-0.3417, -0.1967, -0.09777), (-0.2723, -0.3595, -0.09777), (-0.1686, -0.4683, -0.09777), (-0.04625, -0.5065, -0.09777), (0.07611, -0.4683, -0.09777), (0.1798, -0.3595, -0.09777), (0.2492, -0.1967, -0.09777), (0.2735, -0.004627, -0.09777), (0.2492, 0.1874, -0.09777), (0.1798, 0.3502, -0.09777)], [], [(0, 16, 17, 1), (2, 1, 17, 18), (2, 18, 19, 3), (3, 19, 20, 4), (5, 4, 20, 21), (6, 5, 21, 22), (7, 6, 22, 23), (7, 23, 24, 8), (8, 24, 25, 9), (9, 25, 26, 10), (11, 10, 26, 27), (12, 11, 27, 28), (13, 12, 28, 29), (14, 13, 29, 30), (15, 14, 30, 31), (16, 0, 15, 31), (16, 32, 33, 17), (18, 17, 33, 34), (18, 34, 35, 19), (19, 35, 36, 20), (21, 20, 36, 37), (22, 21, 37, 38), (23, 22, 38, 39), (23, 39, 40, 24), (24, 40, 41, 25), (25, 41, 42, 26), (27, 26, 42, 43), (28, 27, 43, 44), (29, 28, 44, 45), (30, 29, 45, 46), (31, 30, 46, 47), (31, 47, 32, 16), (32, 49, 48, 33), (34, 33, 48, 50), (34, 50, 51, 35), (35, 51, 52, 36), (37, 36, 52, 53), (38, 37, 53, 54), (39, 38, 54, 55), (39, 55, 56, 40), (40, 56, 57, 41), (41, 57, 58, 42), (43, 42, 58, 59), (44, 43, 59, 60), (45, 44, 60, 61), (46, 45, 61, 62), (47, 46, 62, 63), (47, 63, 49, 32), (49, 64, 65, 48), (50, 48, 65, 66), (50, 66, 67, 51), (51, 67, 68, 52), (53, 52, 68, 69), (54, 53, 69, 70), (55, 54, 70, 71), (55, 71, 72, 56), (56, 72, 73, 57), (57, 73, 74, 58), (59, 58, 74, 75), (60, 59, 75, 76), (61, 60, 76, 77), (62, 61, 77, 78), (63, 62, 78, 79), (63, 79, 64, 49), (64, 95, 94, 65), (66, 65, 94, 93), (66, 93, 92, 67), (67, 92, 91, 68), (69, 68, 91, 90), (70, 69, 90, 89), (71, 70, 89, 88), (71, 88, 80, 72), (72, 80, 87, 73), (73, 87, 86, 74), (75, 74, 86, 85), (76, 75, 85, 84), (77, 76, 84, 83), (78, 77, 83, 82), (79, 78, 82, 81), (79, 81, 95, 64), (96, 111, 95, 81), (96, 81, 82, 97), (97, 82, 83, 98), (98, 83, 84, 99), (99, 84, 85, 100), (100, 85, 86, 101), (102, 101, 86, 87), (103, 102, 87, 80), (104, 103, 80, 88), (104, 88, 89, 105), (105, 89, 90, 106), (106, 90, 91, 107), (108, 107, 91, 92), (109, 108, 92, 93), (109, 93, 94, 110), (111, 110, 94, 95), (112, 126, 111, 96), (112, 96, 97, 113), (113, 97, 98, 114), (114, 98, 99, 115), (115, 99, 100, 116), (116, 100, 101, 117), (118, 117, 101, 102), (119, 118, 102, 103), (120, 119, 103, 104), (120, 104, 105, 121), (121, 105, 106, 122), (122, 106, 107, 123), (124, 123, 107, 108), (125, 124, 108, 109), (125, 109, 110, 127), (126, 127, 110, 111), (128, 143, 126, 112), (128, 112, 113, 129), (129, 113, 114, 130), (130, 114, 115, 131), (131, 115, 116, 132), (132, 116, 117, 133), (134, 133, 117, 118), (135, 134, 118, 119), (136, 135, 119, 120), (136, 120, 121, 137), (137, 121, 122, 138), (138, 122, 123, 139), (140, 139, 123, 124), (141, 140, 124, 125), (141, 125, 127, 142), (143, 142, 127, 126), (144, 159, 143, 128), (144, 128, 129, 145), (145, 129, 130, 146), (146, 130, 131, 147), (147, 131, 132, 148), (148, 132, 133, 149), (150, 149, 133, 134), (151, 150, 134, 135), (152, 151, 135, 136), (152, 136, 137, 153), (153, 137, 138, 154), (154, 138, 139, 155), (156, 155, 139, 140), (157, 156, 140, 141), (157, 141, 142, 158), (159, 158, 142, 143), (15, 0, 159, 144), (15, 144, 145, 14), (14, 145, 146, 13), (13, 146, 147, 12), (12, 147, 148, 11), (11, 148, 149, 10), (9, 10, 149, 150), (8, 9, 150, 151), (7, 8, 151, 152), (7, 152, 153, 6), (6, 153, 154, 5), (5, 154, 155, 4), (3, 4, 155, 156), (2, 3, 156, 157), (2, 157, 158, 1), (0, 1, 158, 159)])
me_circle_002.polygons.foreach_set('use_smooth', [True] * 160)
me_circle_002.materials.append(mat_brass)
me_circle_002.use_remesh_preserve_volume = False
me_circle_002.use_remesh_preserve_attributes = False
me_circle_002.use_mirror_vertex_groups = False
me_circle_002.update()
me_circle_001 = bpy.data.meshes.new('Circle.001')
me_circle_001.from_pydata([(0.5124, 1.507, 4.147), (0.6737, 1.266, 4.147), (0.7304, 0.9808, 4.147), (0.6737, 0.6959, 4.147), (0.5124, 0.4545, 4.147), (0.2709, 0.2931, 4.147), (-0.01391, 0.2365, 4.147), (-0.2987, 0.2931, 4.147), (-0.5402, 0.4545, 4.147), (-0.7016, 0.6959, 4.147), (-0.7582, 0.9808, 4.147), (-0.7016, 1.266, 4.147), (-0.5402, 1.507, 4.147), (-0.2987, 1.668, 4.147), (-0.01391, 1.725, 4.147), (0.2709, 1.668, 4.147), (0.4864, 1.481, 4.268), (0.6397, 1.252, 4.268), (0.6936, 0.9808, 4.268), (0.6397, 0.71, 4.268), (0.4864, 0.4805, 4.268), (0.2568, 0.3271, 4.268), (-0.01391, 0.2733, 4.268), (-0.2847, 0.3271, 4.268), (-0.5142, 0.4805, 4.268), (-0.6676, 0.71, 4.268), (-0.7214, 0.9808, 4.268), (-0.6676, 1.252, 4.268), (-0.5142, 1.481, 4.268), (-0.2847, 1.634, 4.268), (-0.01391, 1.688, 4.268), (0.2568, 1.634, 4.268), (0.4181, 1.413, 4.34), (0.5506, 1.215, 4.34), (0.5971, 0.9808, 4.34), (0.5506, 0.7469, 4.34), (0.4181, 0.5487, 4.34), (0.2199, 0.4163, 4.34), (-0.01391, 0.3697, 4.34), (-0.2477, 0.4163, 4.34), (-0.446, 0.5487, 4.34), (-0.5784, 0.7469, 4.34), (-0.6249, 0.9808, 4.34), (-0.5784, 1.215, 4.34), (-0.446, 1.413, 4.34), (-0.2477, 1.545, 4.34), (-0.01391, 1.592, 4.34), (0.2199, 1.545, 4.34), (0.4517, 1.174, 4.317), (0.3425, 1.337, 4.317), (0.4901, 0.9808, 4.317), (0.4517, 0.7879, 4.317), (0.3425, 0.6244, 4.317), (0.179, 0.5151, 4.317), (-0.01391, 0.4767, 4.317), (-0.2068, 0.5151, 4.317), (-0.3703, 0.6244, 4.317), (-0.4796, 0.7879, 4.317), (-0.5179, 0.9808, 4.317), (-0.4796, 1.174, 4.317), (-0.3703, 1.337, 4.317), (-0.2068, 1.446, 4.317), (-0.01391, 1.485, 4.317), (0.179, 1.446, 4.317), (0.2943, 1.289, 4.241), (0.3888, 1.148, 4.241), (0.422, 0.9808, 4.241), (0.3888, 0.8139, 4.241), (0.2943, 0.6725, 4.241), (0.1529, 0.578, 4.241), (-0.01391, 0.5448, 4.241), (-0.1807, 0.578, 4.241), (-0.3221, 0.6725, 4.241), (-0.4166, 0.8139, 4.241), (-0.4498, 0.9808, 4.241), (-0.4166, 1.148, 4.241), (-0.3221, 1.289, 4.241), (-0.1807, 1.383, 4.241), (-0.01391, 1.417, 4.241), (0.1529, 1.383, 4.241), (-0.3221, 0.6725, 4.147), (0.1529, 1.383, 4.147), (-0.01391, 1.417, 4.147), (-0.1807, 1.383, 4.147), (-0.3221, 1.289, 4.147), (-0.4166, 1.148, 4.147), (-0.4498, 0.9808, 4.147), (-0.4166, 0.8139, 4.147), (-0.1807, 0.578, 4.147), (-0.01391, 0.5448, 4.147), (0.1529, 0.578, 4.147), (0.2943, 0.6725, 4.147), (0.3888, 0.8139, 4.147), (0.422, 0.9808, 4.147), (0.3888, 1.148, 4.147), (0.2943, 1.289, 4.147), (0.1529, 1.383, 4.052), (-0.01391, 1.417, 4.052), (-0.1807, 1.383, 4.052), (-0.3221, 1.289, 4.052), (-0.4166, 1.148, 4.052), (-0.4498, 0.9808, 4.052), (-0.4166, 0.8139, 4.052), (-0.3221, 0.6725, 4.052), (-0.1807, 0.578, 4.052), (-0.01391, 0.5448, 4.052), (0.1529, 0.578, 4.052), (0.2943, 0.6725, 4.052), (0.3888, 0.8139, 4.052), (0.422, 0.9808, 4.052), (0.3888, 1.148, 4.052), (0.2943, 1.289, 4.052), (0.179, 1.446, 3.976), (-0.01391, 1.485, 3.976), (-0.2068, 1.446, 3.976), (-0.3703, 1.337, 3.976), (-0.4796, 1.174, 3.976), (-0.5179, 0.9808, 3.976), (-0.4796, 0.7879, 3.976), (-0.3703, 0.6244, 3.976), (-0.2068, 0.5151, 3.976), (-0.01391, 0.4767, 3.976), (0.179, 0.5151, 3.976), (0.3425, 0.6244, 3.976), (0.4517, 0.7879, 3.976), (0.4901, 0.9808, 3.976), (0.3425, 1.337, 3.976), (0.4517, 1.174, 3.976), (0.2199, 1.545, 3.953), (-0.01391, 1.592, 3.953), (-0.2477, 1.545, 3.953), (-0.446, 1.413, 3.953), (-0.5784, 1.215, 3.953), (-0.6249, 0.9808, 3.953), (-0.5784, 0.7469, 3.953), (-0.446, 0.5487, 3.953), (-0.2477, 0.4163, 3.953), (-0.01391, 0.3697, 3.953), (0.2199, 0.4163, 3.953), (0.4181, 0.5487, 3.953), (0.5506, 0.7469, 3.953), (0.5971, 0.9808, 3.953), (0.5506, 1.215, 3.953), (0.4181, 1.413, 3.953), (0.2568, 1.634, 4.025), (-0.01391, 1.688, 4.025), (-0.2847, 1.634, 4.025), (-0.5142, 1.481, 4.025), (-0.6676, 1.252, 4.025), (-0.7214, 0.9808, 4.025), (-0.6676, 0.71, 4.025), (-0.5142, 0.4805, 4.025), (-0.2847, 0.3271, 4.025), (-0.01391, 0.2733, 4.025), (0.2568, 0.3271, 4.025), (0.4864, 0.4805, 4.025), (0.6397, 0.71, 4.025), (0.6936, 0.9808, 4.025), (0.6397, 1.252, 4.025), (0.4864, 1.481, 4.025), (0.166, 0.2274, 4.331), (0.2196, 0.2274, 4.251), (0.2384, 0.2274, 4.156), (0.2196, 0.2274, 4.061), (0.166, 0.2274, 3.981), (0.08588, 0.2274, 3.928), (-0.008649, 0.2274, 3.909), (-0.1032, 0.2274, 3.928), (-0.1833, 0.2274, 3.981), (-0.2369, 0.2274, 4.061), (-0.2557, 0.2274, 4.156), (-0.2369, 0.2274, 4.251), (-0.1833, 0.2274, 4.331), (-0.1032, 0.2274, 4.384), (-0.008649, 0.2274, 4.403), (0.08588, 0.2274, 4.384), (0.166, -0.2612, 4.331), (0.2196, -0.2612, 4.251), (0.2384, -0.2612, 4.156), (0.2196, -0.2612, 4.061), (0.166, -0.2612, 3.981), (0.08588, -0.2612, 3.928), (-0.00865, -0.2612, 3.909), (-0.1032, -0.2612, 3.928), (-0.1833, -0.2612, 3.981), (-0.2369, -0.2612, 4.061), (-0.2557, -0.2612, 4.156), (-0.2369, -0.2612, 4.251), (-0.1833, -0.2612, 4.331), (-0.1032, -0.2612, 4.384), (-0.008648, -0.2612, 4.403), (0.08588, -0.2612, 4.384), (-0.008649, -0.2612, 4.156), (0.112, 0.2374, 4.447), (-0.008649, 0.2374, 4.471), (-0.1293, 0.2374, 4.447), (-0.2317, 0.2374, 4.379), (-0.3, 0.2374, 4.277), (-0.324, 0.2374, 4.156), (-0.3, 0.2374, 4.035), (-0.2317, 0.2374, 3.933), (-0.1293, 0.2374, 3.865), (-0.008649, 0.2374, 3.841), (0.112, 0.2374, 3.865), (0.2144, 0.2374, 3.933), (0.2827, 0.2374, 4.035), (0.3067, 0.2374, 4.156), (0.2827, 0.2374, 4.277), (0.2144, 0.2374, 4.379), (0.2144, 0.6871, 4.379), (0.2827, 0.6871, 4.277), (0.3067, 0.6871, 4.156), (0.2827, 0.6871, 4.035), (0.2144, 0.6871, 3.933), (0.112, 0.6871, 3.865), (-0.008649, 0.6871, 3.841), (-0.1293, 0.6871, 3.865), (-0.2317, 0.6871, 3.933), (-0.3, 0.6871, 4.035), (-0.324, 0.6871, 4.156), (-0.3, 0.6871, 4.277), (-0.2317, 0.6871, 4.379), (-0.1293, 0.6871, 4.447), (-0.008649, 0.6871, 4.471), (0.112, 0.6871, 4.447), (-0.008649, 0.6871, 4.156)], [], [(0, 16, 17, 1), (2, 1, 17, 18), (2, 18, 19, 3), (3, 19, 20, 4), (5, 4, 20, 21), (6, 5, 21, 22), (7, 6, 22, 23), (7, 23, 24, 8), (8, 24, 25, 9), (9, 25, 26, 10), (11, 10, 26, 27), (12, 11, 27, 28), (13, 12, 28, 29), (14, 13, 29, 30), (15, 14, 30, 31), (16, 0, 15, 31), (16, 32, 33, 17), (18, 17, 33, 34), (18, 34, 35, 19), (19, 35, 36, 20), (21, 20, 36, 37), (22, 21, 37, 38), (23, 22, 38, 39), (23, 39, 40, 24), (24, 40, 41, 25), (25, 41, 42, 26), (27, 26, 42, 43), (28, 27, 43, 44), (29, 28, 44, 45), (30, 29, 45, 46), (31, 30, 46, 47), (31, 47, 32, 16), (32, 49, 48, 33), (34, 33, 48, 50), (34, 50, 51, 35), (35, 51, 52, 36), (37, 36, 52, 53), (38, 37, 53, 54), (39, 38, 54, 55), (39, 55, 56, 40), (40, 56, 57, 41), (41, 57, 58, 42), (43, 42, 58, 59), (44, 43, 59, 60), (45, 44, 60, 61), (46, 45, 61, 62), (47, 46, 62, 63), (47, 63, 49, 32), (49, 64, 65, 48), (50, 48, 65, 66), (50, 66, 67, 51), (51, 67, 68, 52), (53, 52, 68, 69), (54, 53, 69, 70), (55, 54, 70, 71), (55, 71, 72, 56), (56, 72, 73, 57), (57, 73, 74, 58), (59, 58, 74, 75), (60, 59, 75, 76), (61, 60, 76, 77), (62, 61, 77, 78), (63, 62, 78, 79), (63, 79, 64, 49), (64, 95, 94, 65), (66, 65, 94, 93), (66, 93, 92, 67), (67, 92, 91, 68), (69, 68, 91, 90), (70, 69, 90, 89), (71, 70, 89, 88), (71, 88, 80, 72), (72, 80, 87, 73), (73, 87, 86, 74), (75, 74, 86, 85), (76, 75, 85, 84), (77, 76, 84, 83), (78, 77, 83, 82), (79, 78, 82, 81), (79, 81, 95, 64), (96, 111, 95, 81), (96, 81, 82, 97), (97, 82, 83, 98), (98, 83, 84, 99), (99, 84, 85, 100), (100, 85, 86, 101), (102, 101, 86, 87), (103, 102, 87, 80), (104, 103, 80, 88), (104, 88, 89, 105), (105, 89, 90, 106), (106, 90, 91, 107), (108, 107, 91, 92), (109, 108, 92, 93), (109, 93, 94, 110), (111, 110, 94, 95), (112, 126, 111, 96), (112, 96, 97, 113), (113, 97, 98, 114), (114, 98, 99, 115), (115, 99, 100, 116), (116, 100, 101, 117), (118, 117, 101, 102), (119, 118, 102, 103), (120, 119, 103, 104), (120, 104, 105, 121), (121, 105, 106, 122), (122, 106, 107, 123), (124, 123, 107, 108), (125, 124, 108, 109), (125, 109, 110, 127), (126, 127, 110, 111), (128, 143, 126, 112), (128, 112, 113, 129), (129, 113, 114, 130), (130, 114, 115, 131), (131, 115, 116, 132), (132, 116, 117, 133), (134, 133, 117, 118), (135, 134, 118, 119), (136, 135, 119, 120), (136, 120, 121, 137), (137, 121, 122, 138), (138, 122, 123, 139), (140, 139, 123, 124), (141, 140, 124, 125), (141, 125, 127, 142), (143, 142, 127, 126), (144, 159, 143, 128), (144, 128, 129, 145), (145, 129, 130, 146), (146, 130, 131, 147), (147, 131, 132, 148), (148, 132, 133, 149), (150, 149, 133, 134), (151, 150, 134, 135), (152, 151, 135, 136), (152, 136, 137, 153), (153, 137, 138, 154), (154, 138, 139, 155), (156, 155, 139, 140), (157, 156, 140, 141), (157, 141, 142, 158), (159, 158, 142, 143), (15, 0, 159, 144), (15, 144, 145, 14), (14, 145, 146, 13), (13, 146, 147, 12), (12, 147, 148, 11), (11, 148, 149, 10), (9, 10, 149, 150), (8, 9, 150, 151), (7, 8, 151, 152), (7, 152, 153, 6), (6, 153, 154, 5), (5, 154, 155, 4), (3, 4, 155, 156), (2, 3, 156, 157), (2, 157, 158, 1), (0, 1, 158, 159), (192, 177, 176), (192, 178, 177), (192, 179, 178), (192, 180, 179), (192, 181, 180), (192, 182, 181), (192, 183, 182), (192, 184, 183), (192, 185, 184), (192, 186, 185), (192, 187, 186), (192, 188, 187), (192, 189, 188), (192, 190, 189), (192, 191, 190), (192, 176, 191), (160, 176, 177, 161), (161, 177, 178, 162), (162, 178, 179, 163), (163, 179, 180, 164), (164, 180, 181, 165), (165, 181, 182, 166), (166, 182, 183, 167), (167, 183, 184, 168), (168, 184, 185, 169), (169, 185, 186, 170), (170, 186, 187, 171), (171, 187, 188, 172), (172, 188, 189, 173), (173, 189, 190, 174), (174, 190, 191, 175), (175, 191, 176, 160), (175, 160, 208, 193), (174, 175, 193, 194), (173, 174, 194, 195), (172, 173, 195, 196), (171, 172, 196, 197), (170, 171, 197, 198), (169, 170, 198, 199), (168, 169, 199, 200), (167, 168, 200, 201), (166, 167, 201, 202), (165, 166, 202, 203), (164, 165, 203, 204), (163, 164, 204, 205), (162, 163, 205, 206), (161, 162, 206, 207), (160, 161, 207, 208), (208, 207, 210, 209), (207, 206, 211, 210), (206, 205, 212, 211), (205, 204, 213, 212), (204, 203, 214, 213), (203, 202, 215, 214), (202, 201, 216, 215), (201, 200, 217, 216), (200, 199, 218, 217), (199, 198, 219, 218), (198, 197, 220, 219), (197, 196, 221, 220), (196, 195, 222, 221), (195, 194, 223, 222), (194, 193, 224, 223), (193, 208, 209, 224), (225, 209, 210), (225, 210, 211), (225, 211, 212), (225, 212, 213), (225, 213, 214), (225, 214, 215), (225, 215, 216), (225, 216, 217), (225, 217, 218), (225, 218, 219), (225, 219, 220), (225, 220, 221), (225, 221, 222), (225, 222, 223), (225, 223, 224), (225, 224, 209)])
me_circle_001.polygons.foreach_set('use_smooth', [True] * 240)
me_circle_001.materials.append(mat_brass)
me_circle_001.use_remesh_preserve_volume = False
me_circle_001.use_remesh_preserve_attributes = False
me_circle_001.use_mirror_vertex_groups = False
me_circle_001.update()
me_plane_001 = bpy.data.meshes.new('Plane.001')
me_plane_001.from_pydata([(-0.2076, -0.7292, 0.0), (-0.09689, -0.4833, 0.0), (-0.0613, -0.203, 0.0), (-0.08422, 0.008579, 0.0), (-0.1533, 0.2374, 0.0), (-0.05428, 0.529, 0.0), (-5.588e-09, 0.8894, 0.0), (0.05428, 0.529, 0.0), (0.1533, 0.2374, 0.0), (0.08422, 0.008579, 0.0), (0.0613, -0.203, 0.0), (0.09689, -0.4833, 0.0), (0.2076, -0.7292, 0.0), (-7.451e-09, -0.8894, 0.0)], [], [(0, 13, 12), (0, 12, 11, 1), (1, 11, 10, 2), (2, 10, 9, 3), (3, 9, 8, 4), (4, 8, 7, 5), (5, 7, 6)])
me_plane_001.polygons.foreach_set('use_smooth', [True] * 7)
me_plane_001.materials.append(mat_black)
me_plane_001.use_remesh_preserve_volume = False
me_plane_001.use_remesh_preserve_attributes = False
me_plane_001.use_mirror_vertex_groups = False
me_plane_001.update()
me_plane = bpy.data.meshes.new('Plane')
me_plane.from_pydata([(-0.2206, -0.7292, 0.0), (-0.1408, -0.4833, 0.0), (-0.1138, -0.203, 0.0), (-0.1628, 0.008579, 0.0), (-0.3307, 0.2374, 0.0), (-0.1171, 0.529, 0.0), (-1.391e-08, 0.8894, 0.0), (0.1171, 0.529, 0.0), (0.3307, 0.2374, 0.0), (0.1628, 0.008579, 0.0), (0.1138, -0.203, 0.0), (0.1408, -0.4833, 0.0), (0.2206, -0.7292, 0.0), (-1.793e-08, -0.8894, 0.0)], [], [(0, 13, 12), (0, 12, 11, 1), (1, 11, 10, 2), (2, 10, 9, 3), (3, 9, 8, 4), (4, 8, 7, 5), (5, 7, 6)])
me_plane.polygons.foreach_set('use_smooth', [True] * 7)
me_plane.materials.append(mat_black)
me_plane.use_remesh_preserve_volume = False
me_plane.use_remesh_preserve_attributes = False
me_plane.use_mirror_vertex_groups = False
me_plane.update()
me_cube_001 = bpy.data.meshes.new('Cube.001')
me_cube_001.from_pydata([(1.902, 1.271, 0.6908), (1.617, 1.617, 0.6908), (2.113, 0.8753, 0.6908), (2.243, 0.4462, 0.6908), (2.287, -1.295e-07, 0.6908), (2.243, -0.4462, 0.6908), (2.113, -0.8753, 0.6908), (1.902, -1.271, 0.6908), (1.617, -1.617, 0.6908), (1.271, -1.902, 0.6908), (0.8753, -2.113, 0.6908), (0.4462, -2.243, 0.6908), (-1.208e-06, -2.287, 0.6908), (-0.4462, -2.243, 0.6908), (-0.8753, -2.113, 0.6908), (-1.271, -1.902, 0.6908), (-1.617, -1.617, 0.6908), (-1.902, -1.271, 0.6908), (-2.113, -0.8753, 0.6908), (-2.243, -0.4462, 0.6908), (-2.287, 1.906e-06, 0.6908), (-2.243, 0.4462, 0.6908), (-2.113, 0.8753, 0.6908), (-1.902, 1.271, 0.6908), (-1.617, 1.617, 0.6908), (-1.271, 1.902, 0.6908), (-0.8753, 2.113, 0.6908), (-0.4462, 2.243, 0.6908), (3.209e-06, 2.287, 0.6908), (0.4462, 2.243, 0.6908), (0.8753, 2.113, 0.6908), (1.271, 1.902, 0.6908), (1.974e-07, 2.049e-07, 0.6908), (1.902, 1.271, 0.5863), (1.617, 1.617, 0.5863), (2.113, 0.8753, 0.5863), (2.243, 0.4462, 0.5863), (2.287, -1.295e-07, 0.5863), (2.243, -0.4462, 0.5863), (2.113, -0.8753, 0.5863), (1.902, -1.271, 0.5863), (1.617, -1.617, 0.5863), (1.271, -1.902, 0.5863), (0.8753, -2.113, 0.5863), (0.4462, -2.243, 0.5863), (-1.208e-06, -2.287, 0.5863), (-0.4462, -2.243, 0.5863), (-0.8753, -2.113, 0.5863), (-1.271, -1.902, 0.5863), (-1.617, -1.617, 0.5863), (-1.902, -1.271, 0.5863), (-2.113, -0.8753, 0.5863), (-2.243, -0.4462, 0.5863), (-2.287, 1.906e-06, 0.5863), (-2.243, 0.4462, 0.5863), (-2.113, 0.8753, 0.5863), (-1.902, 1.271, 0.5863), (-1.617, 1.617, 0.5863), (-1.271, 1.902, 0.5863), (-0.8753, 2.113, 0.5863), (-0.4462, 2.243, 0.5863), (3.209e-06, 2.287, 0.5863), (0.4462, 2.243, 0.5863), (0.8753, 2.113, 0.5863), (1.271, 1.902, 0.5863)], [], [(0, 1, 32), (0, 2, 32), (3, 2, 32), (3, 4, 32), (4, 5, 32), (6, 5, 32), (7, 6, 32), (7, 8, 32), (9, 8, 32), (10, 9, 32), (11, 10, 32), (11, 12, 32), (12, 13, 32), (14, 13, 32), (14, 15, 32), (15, 16, 32), (17, 16, 32), (17, 18, 32), (19, 18, 32), (19, 20, 32), (21, 20, 32), (22, 21, 32), (23, 22, 32), (23, 24, 32), (25, 24, 32), (25, 26, 32), (26, 27, 32), (27, 28, 32), (28, 29, 32), (29, 30, 32), (31, 30, 32), (31, 1, 32), (1, 0, 33, 34), (2, 0, 33, 35), (2, 3, 36, 35), (4, 3, 36, 37), (5, 4, 37, 38), (5, 6, 39, 38), (6, 7, 40, 39), (8, 7, 40, 41), (8, 9, 42, 41), (9, 10, 43, 42), (10, 11, 44, 43), (12, 11, 44, 45), (13, 12, 45, 46), (13, 14, 47, 46), (15, 14, 47, 48), (16, 15, 48, 49), (16, 17, 50, 49), (18, 17, 50, 51), (18, 19, 52, 51), (20, 19, 52, 53), (20, 21, 54, 53), (21, 22, 55, 54), (22, 23, 56, 55), (24, 23, 56, 57), (24, 25, 58, 57), (26, 25, 58, 59), (27, 26, 59, 60), (28, 27, 60, 61), (29, 28, 61, 62), (30, 29, 62, 63), (30, 31, 64, 63), (1, 31, 64, 34)])
me_cube_001.materials.append(mat_glass)
me_cube_001.use_remesh_preserve_volume = False
me_cube_001.use_remesh_preserve_attributes = False
me_cube_001.use_mirror_vertex_groups = False
me_cube_001.update()
me_cube = bpy.data.meshes.new('Cube')
me_cube.from_pydata([(2.03, 2.03, 0.0), (2.387, 1.595, 0.0), (2.653, 1.099, 0.0), (2.816, 0.5602, 0.0), (2.871, -2.259e-07, 0.0), (2.816, -0.5602, 0.0), (2.653, -1.099, 0.0), (2.387, -1.595, 0.0), (2.03, -2.03, 0.0), (1.595, -2.387, 0.0), (1.099, -2.653, 0.0), (0.5602, -2.816, 0.0), (-1.549e-06, -2.871, 0.0), (-0.5602, -2.816, 0.0), (-1.099, -2.653, 0.0), (-1.595, -2.387, 0.0), (-2.03, -2.03, 0.0), (-2.387, -1.595, 0.0), (-2.653, -1.099, 0.0), (-2.816, -0.5602, 0.0), (-2.871, 2.33e-06, 0.0), (-2.816, 0.5602, 0.0), (-2.653, 1.099, 0.0), (-2.387, 1.595, 0.0), (-2.03, 2.03, 0.0), (-1.595, 2.387, 0.0), (-1.099, 2.653, 0.0), (-0.5602, 2.816, 0.0), (3.996e-06, 2.871, 0.0), (0.5602, 2.816, 0.0), (1.099, 2.653, 0.0), (1.595, 2.387, 0.0), (2.03, 2.03, 0.4116), (2.387, 1.595, 0.4116), (2.653, 1.099, 0.4116), (2.816, 0.5602, 0.4116), (2.871, -2.259e-07, 0.4116), (2.816, -0.5602, 0.4116), (2.653, -1.099, 0.4116), (2.387, -1.595, 0.4116), (2.03, -2.03, 0.4116), (1.595, -2.387, 0.4116), (1.099, -2.653, 0.4116), (0.5602, -2.816, 0.4116), (-1.549e-06, -2.871, 0.4116), (-0.5602, -2.816, 0.4116), (-1.099, -2.653, 0.4116), (-1.595, -2.387, 0.4116), (-2.03, -2.03, 0.4116), (-2.387, -1.595, 0.4116), (-2.653, -1.099, 0.4116), (-2.816, -0.5602, 0.4116), (-2.871, 2.33e-06, 0.4116), (-2.816, 0.5602, 0.4116), (-2.653, 1.099, 0.4116), (-2.387, 1.595, 0.4116), (-2.03, 2.03, 0.4116), (-1.595, 2.387, 0.4116), (-1.099, 2.653, 0.4116), (-0.5602, 2.816, 0.4116), (3.996e-06, 2.871, 0.4116), (0.5602, 2.816, 0.4116), (1.099, 2.653, 0.4116), (1.595, 2.387, 0.4116), (1.899, 1.899, 0.7647), (2.233, 1.492, 0.7647), (2.481, 1.028, 0.7647), (2.634, 0.5239, 0.7647), (2.686, -1.978e-07, 0.7647), (2.634, -0.5239, 0.7647), (2.481, -1.028, 0.7647), (2.233, -1.492, 0.7647), (1.899, -1.899, 0.7647), (1.492, -2.233, 0.7647), (1.028, -2.481, 0.7647), (0.5239, -2.634, 0.7647), (-1.441e-06, -2.686, 0.7647), (-0.5239, -2.634, 0.7647), (-1.028, -2.481, 0.7647), (-1.492, -2.233, 0.7647), (-1.899, -1.899, 0.7647), (-2.233, -1.492, 0.7647), (-2.481, -1.028, 0.7647), (-2.634, -0.5239, 0.7647), (-2.686, 2.193e-06, 0.7647), (-2.634, 0.5239, 0.7647), (-2.481, 1.028, 0.7647), (-2.233, 1.492, 0.7647), (-1.899, 1.899, 0.7647), (-1.492, 2.233, 0.7647), (-1.028, 2.481, 0.7647), (-0.5239, 2.634, 0.7647), (3.746e-06, 2.686, 0.7647), (0.5239, 2.634, 0.7647), (1.028, 2.481, 0.7647), (1.492, 2.233, 0.7647), (2.022, 1.351, 0.7857), (1.719, 1.719, 0.7857), (2.246, 0.9305, 0.7857), (2.385, 0.4744, 0.7857), (2.432, -1.512e-07, 0.7857), (2.385, -0.4744, 0.7857), (2.246, -0.9305, 0.7857), (2.022, -1.351, 0.7857), (1.719, -1.719, 0.7857), (1.351, -2.022, 0.7857), (0.9305, -2.246, 0.7857), (0.4744, -2.385, 0.7857), (-1.294e-06, -2.432, 0.7857), (-0.4744, -2.385, 0.7857), (-0.9305, -2.246, 0.7857), (-1.351, -2.022, 0.7857), (-1.719, -1.719, 0.7857), (-2.022, -1.351, 0.7857), (-2.246, -0.9305, 0.7857), (-2.385, -0.4744, 0.7857), (-2.432, 2.013e-06, 0.7857), (-2.385, 0.4744, 0.7857), (-2.246, 0.9305, 0.7857), (-2.022, 1.351, 0.7857), (-1.719, 1.719, 0.7857), (-1.351, 2.022, 0.7857), (-0.9305, 2.246, 0.7857), (-0.4744, 2.385, 0.7857), (3.402e-06, 2.432, 0.7857), (0.4744, 2.385, 0.7857), (0.9305, 2.246, 0.7857), (1.351, 2.022, 0.7857), (1.902, 1.271, 0.6908), (1.617, 1.617, 0.6908), (2.113, 0.8753, 0.6908), (2.243, 0.4462, 0.6908), (2.287, -1.295e-07, 0.6908), (2.243, -0.4462, 0.6908), (2.113, -0.8753, 0.6908), (1.902, -1.271, 0.6908), (1.617, -1.617, 0.6908), (1.271, -1.902, 0.6908), (0.8753, -2.113, 0.6908), (0.4462, -2.243, 0.6908), (-1.208e-06, -2.287, 0.6908), (-0.4462, -2.243, 0.6908), (-0.8753, -2.113, 0.6908), (-1.271, -1.902, 0.6908), (-1.617, -1.617, 0.6908), (-1.902, -1.271, 0.6908), (-2.113, -0.8753, 0.6908), (-2.243, -0.4462, 0.6908), (-2.287, 1.906e-06, 0.6908), (-2.243, 0.4462, 0.6908), (-2.113, 0.8753, 0.6908), (-1.902, 1.271, 0.6908), (-1.617, 1.617, 0.6908), (-1.271, 1.902, 0.6908), (-0.8753, 2.113, 0.6908), (-0.4462, 2.243, 0.6908), (3.209e-06, 2.287, 0.6908), (0.4462, 2.243, 0.6908), (0.8753, 2.113, 0.6908), (1.271, 1.902, 0.6908), (1.902, 1.271, 0.3474), (1.617, 1.617, 0.3474), (2.113, 0.8753, 0.3474), (2.243, 0.4462, 0.3474), (2.287, -1.295e-07, 0.3474), (2.243, -0.4462, 0.3474), (2.113, -0.8753, 0.3474), (1.902, -1.271, 0.3474), (1.617, -1.617, 0.3474), (1.271, -1.902, 0.3474), (0.8753, -2.113, 0.3474), (0.4462, -2.243, 0.3474), (-1.208e-06, -2.287, 0.3474), (-0.4462, -2.243, 0.3474), (-0.8753, -2.113, 0.3474), (-1.271, -1.902, 0.3474), (-1.617, -1.617, 0.3474), (-1.902, -1.271, 0.3474), (-2.113, -0.8753, 0.3474), (-2.243, -0.4462, 0.3474), (-2.287, 1.906e-06, 0.3474), (-2.243, 0.4462, 0.3474), (-2.113, 0.8753, 0.3474), (-1.902, 1.271, 0.3474), (-1.617, 1.617, 0.3474), (-1.271, 1.902, 0.3474), (-0.8753, 2.113, 0.3474), (-0.4462, 2.243, 0.3474), (3.209e-06, 2.287, 0.3474), (0.4462, 2.243, 0.3474), (0.8753, 2.113, 0.3474), (1.271, 1.902, 0.3474), (1.751e-07, 3.204e-07, 0.3682), (1.896, 1.896, -0.2449), (2.229, 1.489, -0.2449), (2.477, 1.026, -0.2449), (2.629, 0.523, -0.2449), (2.681, -1.971e-07, -0.2449), (2.629, -0.523, -0.2449), (2.477, -1.026, -0.2449), (2.229, -1.489, -0.2449), (1.896, -1.896, -0.2449), (1.489, -2.229, -0.2449), (1.026, -2.477, -0.2449), (0.523, -2.629, -0.2449), (-1.438e-06, -2.681, -0.2449), (-0.523, -2.629, -0.2449), (-1.026, -2.477, -0.2449), (-1.489, -2.229, -0.2449), (-1.896, -1.896, -0.2449), (-2.229, -1.489, -0.2449), (-2.477, -1.026, -0.2449), (-2.629, -0.523, -0.2449), (-2.681, 2.189e-06, -0.2449), (-2.629, 0.523, -0.2449), (-2.477, 1.026, -0.2449), (-2.229, 1.489, -0.2449), (-1.896, 1.896, -0.2449), (-1.489, 2.229, -0.2449), (-1.026, 2.477, -0.2449), (-0.523, 2.629, -0.2449), (3.739e-06, 2.681, -0.2449), (0.523, 2.629, -0.2449), (1.026, 2.477, -0.2449), (1.489, 2.229, -0.2449), (1.585, 1.585, -0.3653), (1.863, 1.245, -0.3653), (2.07, 0.8576, -0.3653), (2.198, 0.4372, -0.3653), (2.241, -1.183e-07, -0.3653), (2.198, -0.4372, -0.3653), (2.07, -0.8576, -0.3653), (1.863, -1.245, -0.3653), (1.585, -1.585, -0.3653), (1.245, -1.863, -0.3653), (0.8576, -2.07, -0.3653), (0.4372, -2.198, -0.3653), (-1.194e-06, -2.241, -0.3653), (-0.4372, -2.198, -0.3653), (-0.8576, -2.07, -0.3653), (-1.245, -1.863, -0.3653), (-1.585, -1.585, -0.3653), (-1.863, -1.245, -0.3653), (-2.07, -0.8576, -0.3653), (-2.198, -0.4372, -0.3653), (-2.241, 1.876e-06, -0.3653), (-2.198, 0.4372, -0.3653), (-2.07, 0.8576, -0.3653), (-1.863, 1.245, -0.3653), (-1.585, 1.585, -0.3653), (-1.245, 1.863, -0.3653), (-0.8576, 2.07, -0.3653), (-0.4372, 2.198, -0.3653), (3.134e-06, 2.241, -0.3653), (0.4372, 2.198, -0.3653), (0.8576, 2.07, -0.3653), (1.245, 1.863, -0.3653), (-3.725e-09, 2.235e-07, -0.3653)], [], [(1, 0, 32, 33), (2, 1, 33, 34), (3, 2, 34, 35), (4, 3, 35, 36), (5, 4, 36, 37), (6, 5, 37, 38), (7, 6, 38, 39), (8, 7, 39, 40), (9, 8, 40, 41), (10, 9, 41, 42), (11, 10, 42, 43), (12, 11, 43, 44), (13, 12, 44, 45), (14, 13, 45, 46), (15, 14, 46, 47), (16, 15, 47, 48), (17, 16, 48, 49), (18, 17, 49, 50), (19, 18, 50, 51), (20, 19, 51, 52), (21, 20, 52, 53), (22, 21, 53, 54), (23, 22, 54, 55), (24, 23, 55, 56), (25, 24, 56, 57), (26, 25, 57, 58), (27, 26, 58, 59), (28, 27, 59, 60), (29, 28, 60, 61), (30, 29, 61, 62), (31, 30, 62, 63), (0, 31, 63, 32), (33, 32, 64, 65), (34, 33, 65, 66), (35, 34, 66, 67), (36, 35, 67, 68), (37, 36, 68, 69), (38, 37, 69, 70), (39, 38, 70, 71), (40, 39, 71, 72), (41, 40, 72, 73), (42, 41, 73, 74), (43, 42, 74, 75), (44, 43, 75, 76), (45, 44, 76, 77), (46, 45, 77, 78), (47, 46, 78, 79), (48, 47, 79, 80), (49, 48, 80, 81), (50, 49, 81, 82), (51, 50, 82, 83), (52, 51, 83, 84), (53, 52, 84, 85), (54, 53, 85, 86), (55, 54, 86, 87), (56, 55, 87, 88), (57, 56, 88, 89), (58, 57, 89, 90), (59, 58, 90, 91), (60, 59, 91, 92), (61, 60, 92, 93), (62, 61, 93, 94), (63, 62, 94, 95), (32, 63, 95, 64), (65, 64, 97, 96), (66, 65, 96, 98), (67, 66, 98, 99), (68, 67, 99, 100), (69, 68, 100, 101), (70, 69, 101, 102), (71, 70, 102, 103), (72, 71, 103, 104), (73, 72, 104, 105), (74, 73, 105, 106), (75, 74, 106, 107), (76, 75, 107, 108), (77, 76, 108, 109), (78, 77, 109, 110), (79, 78, 110, 111), (80, 79, 111, 112), (81, 80, 112, 113), (82, 81, 113, 114), (83, 82, 114, 115), (84, 83, 115, 116), (85, 84, 116, 117), (86, 85, 117, 118), (87, 86, 118, 119), (88, 87, 119, 120), (89, 88, 120, 121), (90, 89, 121, 122), (91, 90, 122, 123), (92, 91, 123, 124), (93, 92, 124, 125), (94, 93, 125, 126), (95, 94, 126, 127), (64, 95, 127, 97), (96, 97, 129, 128), (98, 96, 128, 130), (99, 98, 130, 131), (100, 99, 131, 132), (101, 100, 132, 133), (102, 101, 133, 134), (103, 102, 134, 135), (104, 103, 135, 136), (105, 104, 136, 137), (106, 105, 137, 138), (107, 106, 138, 139), (108, 107, 139, 140), (109, 108, 140, 141), (110, 109, 141, 142), (111, 110, 142, 143), (112, 111, 143, 144), (113, 112, 144, 145), (114, 113, 145, 146), (115, 114, 146, 147), (116, 115, 147, 148), (117, 116, 148, 149), (118, 117, 149, 150), (119, 118, 150, 151), (120, 119, 151, 152), (121, 120, 152, 153), (122, 121, 153, 154), (123, 122, 154, 155), (124, 123, 155, 156), (125, 124, 156, 157), (126, 125, 157, 158), (127, 126, 158, 159), (97, 127, 159, 129), (128, 129, 161, 160), (130, 128, 160, 162), (131, 130, 162, 163), (132, 131, 163, 164), (133, 132, 164, 165), (134, 133, 165, 166), (135, 134, 166, 167), (136, 135, 167, 168), (137, 136, 168, 169), (138, 137, 169, 170), (139, 138, 170, 171), (140, 139, 171, 172), (141, 140, 172, 173), (142, 141, 173, 174), (143, 142, 174, 175), (144, 143, 175, 176), (145, 144, 176, 177), (146, 145, 177, 178), (147, 146, 178, 179), (148, 147, 179, 180), (149, 148, 180, 181), (150, 149, 181, 182), (151, 150, 182, 183), (152, 151, 183, 184), (153, 152, 184, 185), (154, 153, 185, 186), (155, 154, 186, 187), (156, 155, 187, 188), (157, 156, 188, 189), (158, 157, 189, 190), (159, 158, 190, 191), (129, 159, 191, 161), (160, 161, 192), (162, 160, 192), (163, 162, 192), (164, 163, 192), (165, 164, 192), (166, 165, 192), (167, 166, 192), (168, 167, 192), (169, 168, 192), (170, 169, 192), (171, 170, 192), (172, 171, 192), (173, 172, 192), (174, 173, 192), (175, 174, 192), (176, 175, 192), (177, 176, 192), (178, 177, 192), (179, 178, 192), (180, 179, 192), (181, 180, 192), (182, 181, 192), (183, 182, 192), (184, 183, 192), (185, 184, 192), (186, 185, 192), (187, 186, 192), (188, 187, 192), (189, 188, 192), (190, 189, 192), (191, 190, 192), (161, 191, 192), (0, 1, 194, 193), (1, 2, 195, 194), (2, 3, 196, 195), (3, 4, 197, 196), (4, 5, 198, 197), (5, 6, 199, 198), (6, 7, 200, 199), (7, 8, 201, 200), (8, 9, 202, 201), (9, 10, 203, 202), (10, 11, 204, 203), (11, 12, 205, 204), (12, 13, 206, 205), (13, 14, 207, 206), (14, 15, 208, 207), (15, 16, 209, 208), (16, 17, 210, 209), (17, 18, 211, 210), (18, 19, 212, 211), (19, 20, 213, 212), (20, 21, 214, 213), (21, 22, 215, 214), (22, 23, 216, 215), (23, 24, 217, 216), (24, 25, 218, 217), (25, 26, 219, 218), (26, 27, 220, 219), (27, 28, 221, 220), (28, 29, 222, 221), (29, 30, 223, 222), (30, 31, 224, 223), (31, 0, 193, 224), (193, 194, 226, 225), (194, 195, 227, 226), (195, 196, 228, 227), (196, 197, 229, 228), (197, 198, 230, 229), (198, 199, 231, 230), (199, 200, 232, 231), (200, 201, 233, 232), (201, 202, 234, 233), (202, 203, 235, 234), (203, 204, 236, 235), (204, 205, 237, 236), (205, 206, 238, 237), (206, 207, 239, 238), (207, 208, 240, 239), (208, 209, 241, 240), (209, 210, 242, 241), (210, 211, 243, 242), (211, 212, 244, 243), (212, 213, 245, 244), (213, 214, 246, 245), (214, 215, 247, 246), (215, 216, 248, 247), (216, 217, 249, 248), (217, 218, 250, 249), (218, 219, 251, 250), (219, 220, 252, 251), (220, 221, 253, 252), (221, 222, 254, 253), (222, 223, 255, 254), (223, 224, 256, 255), (224, 193, 225, 256), (225, 226, 257), (226, 227, 257), (227, 228, 257), (228, 229, 257), (229, 230, 257), (230, 231, 257), (231, 232, 257), (232, 233, 257), (233, 234, 257), (234, 235, 257), (235, 236, 257), (236, 237, 257), (237, 238, 257), (238, 239, 257), (239, 240, 257), (240, 241, 257), (241, 242, 257), (242, 243, 257), (243, 244, 257), (244, 245, 257), (245, 246, 257), (246, 247, 257), (247, 248, 257), (248, 249, 257), (249, 250, 257), (250, 251, 257), (251, 252, 257), (252, 253, 257), (253, 254, 257), (254, 255, 257), (255, 256, 257), (256, 225, 257)])
me_cube.polygons.foreach_set('use_smooth', [True] * 288)
me_cube.polygons.foreach_set('material_index', [0, 0, 0, 0, 0, 0, 0, 0, 0, 0, 0, 0, 0, 0, 0, 0, 0, 0, 0, 0, 0, 0, 0, 0, 0, 0, 0, 0, 0, 0, 0, 0, 0, 0, 0, 0, 0, 0, 0, 0, 0, 0, 0, 0, 0, 0, 0, 0, 0, 0, 0, 0, 0, 0, 0, 0, 0, 0, 0, 0, 0, 0, 0, 0, 0, 0, 0, 0, 0, 0, 0, 0, 0, 0, 0, 0, 0, 0, 0, 0, 0, 0, 0, 0, 0, 0, 0, 0, 0, 0, 0, 0, 0, 0, 0, 0, 0, 0, 0, 0, 0, 0, 0, 0, 0, 0, 0, 0, 0, 0, 0, 0, 0, 0, 0, 0, 0, 0, 0, 0, 0, 0, 0, 0, 0, 0, 0, 0, 0, 0, 0, 0, 0, 0, 0, 0, 0, 0, 0, 0, 0, 0, 0, 0, 0, 0, 0, 0, 0, 0, 0, 0, 0, 0, 0, 0, 0, 0, 0, 0, 1, 1, 1, 1, 1, 1, 1, 1, 1, 1, 1, 1, 1, 1, 1, 1, 1, 1, 1, 1, 1, 1, 1, 1, 1, 1, 1, 1, 1, 1, 1, 1, 0, 0, 0, 0, 0, 0, 0, 0, 0, 0, 0, 0, 0, 0, 0, 0, 0, 0, 0, 0, 0, 0, 0, 0, 0, 0, 0, 0, 0, 0, 0, 0, 0, 0, 0, 0, 0, 0, 0, 0, 0, 0, 0, 0, 0, 0, 0, 0, 0, 0, 0, 0, 0, 0, 0, 0, 0, 0, 0, 0, 0, 0, 0, 0, 0, 0, 0, 0, 0, 0, 0, 0, 0, 0, 0, 0, 0, 0, 0, 0, 0, 0, 0, 0, 0, 0, 0, 0, 0, 0, 0, 0, 0, 0, 0, 0])
me_cube.materials.append(mat_brass)
me_cube.materials.append(mat_paper)
me_cube.use_remesh_preserve_volume = False
me_cube.use_remesh_preserve_attributes = False
me_cube.use_mirror_vertex_groups = False
me_cube.update()

# ---- objects
ob_circle_005 = bpy.data.objects.new('Circle.005', me_circle_006)
ob_circle_004 = bpy.data.objects.new('Circle.004', me_circle_005)
ob_circle_003 = bpy.data.objects.new('Circle.003', me_circle_004)
ob_circle_002 = bpy.data.objects.new('Circle.002', me_circle_003)
ob_circle_001 = bpy.data.objects.new('Circle.001', me_circle_002)
ob_circle = bpy.data.objects.new('Circle', me_circle_001)
ob_plane_001 = bpy.data.objects.new('Plane.001', me_plane_001)
ob_plane = bpy.data.objects.new('Plane', me_plane)
ob_lamp_003 = bpy.data.objects.new('Lamp.003', light_spot_004)
ob_lamp_002 = bpy.data.objects.new('Lamp.002', light_spot_003)
ob_lamp_001 = bpy.data.objects.new('Lamp.001', light_spot_001)
ob_cube_001 = bpy.data.objects.new('Cube.001', me_cube_001)
ob_cube = bpy.data.objects.new('Cube', me_cube)
ob_lamp = bpy.data.objects.new('Lamp', light_spot)
ob_camera = bpy.data.objects.new('Camera', cam_camera)

# ---- transforms, parenting, visibility, modifiers, constraints
ob_circle_005.location = (1.858, 5.966, 0.2295)
ob_circle_005.rotation_euler = (-0.1087, -1.293, -1.189)
ob_circle_005.lock_rotations_4d = False
ob_circle_005.empty_display_type = 'ARROWS'
ob_circle_005.lineart.crease_threshold = 0.0
_m = ob_circle_005.modifiers.new('Auto Smooth', 'NODES')
_m.node_group = ng_auto_smooth
_gi = [s.identifier for s in ng_auto_smooth.interface.items_tree if s.item_type == 'SOCKET' and s.in_out == 'INPUT']
_m[_gi[1]] = 1.396  # Angle
ob_circle_004.location = (1.323, 5.8, 0.1676)
ob_circle_004.rotation_euler = (0.1367, 0.2244, -1.106)
ob_circle_004.lock_rotations_4d = False
ob_circle_004.empty_display_type = 'ARROWS'
ob_circle_004.lineart.crease_threshold = 0.0
_m = ob_circle_004.modifiers.new('Auto Smooth', 'NODES')
_m.node_group = ng_auto_smooth
_gi = [s.identifier for s in ng_auto_smooth.interface.items_tree if s.item_type == 'SOCKET' and s.in_out == 'INPUT']
_m[_gi[1]] = 1.396  # Angle
ob_circle_003.location = (0.8312, 5.512, 0.1565)
ob_circle_003.rotation_euler = (0.167, -1.166, -1.098)
ob_circle_003.lock_rotations_4d = False
ob_circle_003.empty_display_type = 'ARROWS'
ob_circle_003.lineart.crease_threshold = 0.0
_m = ob_circle_003.modifiers.new('Auto Smooth', 'NODES')
_m.node_group = ng_auto_smooth
_gi = [s.identifier for s in ng_auto_smooth.interface.items_tree if s.item_type == 'SOCKET' and s.in_out == 'INPUT']
_m[_gi[1]] = 1.396  # Angle
ob_circle_002.location = (0.3984, 5.118, 0.111)
ob_circle_002.rotation_euler = (0.04089, 0.06532, -0.9371)
ob_circle_002.lock_rotations_4d = False
ob_circle_002.empty_display_type = 'ARROWS'
ob_circle_002.lineart.crease_threshold = 0.0
_m = ob_circle_002.modifiers.new('Auto Smooth', 'NODES')
_m.node_group = ng_auto_smooth
_gi = [s.identifier for s in ng_auto_smooth.interface.items_tree if s.item_type == 'SOCKET' and s.in_out == 'INPUT']
_m[_gi[1]] = 1.396  # Angle
ob_circle_001.location = (0.1608, 4.717, 0.187)
ob_circle_001.rotation_euler = (-0.9711, -1.192, 0.7051)
ob_circle_001.lock_rotations_4d = False
ob_circle_001.empty_display_type = 'ARROWS'
ob_circle_001.lineart.crease_threshold = 0.0
_m = ob_circle_001.modifiers.new('Auto Smooth', 'NODES')
_m.node_group = ng_auto_smooth
_gi = [s.identifier for s in ng_auto_smooth.interface.items_tree if s.item_type == 'SOCKET' and s.in_out == 'INPUT']
_m[_gi[1]] = 1.396  # Angle
ob_circle.location = (0.01724, 3.036, -3.959)
ob_circle.lock_rotations_4d = False
ob_circle.empty_display_type = 'ARROWS'
ob_circle.lineart.crease_threshold = 0.0
_m = ob_circle.modifiers.new('Auto Smooth', 'NODES')
_m.node_group = ng_auto_smooth
_gi = [s.identifier for s in ng_auto_smooth.interface.items_tree if s.item_type == 'SOCKET' and s.in_out == 'INPUT']
_m[_gi[1]] = 1.396  # Angle
ob_plane_001.location = (0.574, -0.7247, 0.7519)
ob_plane_001.rotation_euler = (0.0, -0.0, -2.483)
ob_plane_001.scale = (2.028, 1.316, 0.8688)
ob_plane_001.lock_rotations_4d = False
ob_plane_001.empty_display_type = 'ARROWS'
ob_plane_001.lineart.crease_threshold = 0.0
ob_plane.location = (-0.0008077, 0.7351, 0.7519)
ob_plane.lock_rotations_4d = False
ob_plane.empty_display_type = 'ARROWS'
ob_plane.lineart.crease_threshold = 0.0
ob_lamp_003.location = (13.41, -1.437, 0.8047)
ob_lamp_003.rotation_euler = (0.6503, 0.05522, 1.866)
ob_lamp_003.lock_rotations_4d = False
ob_lamp_003.empty_display_type = 'ARROWS'
ob_lamp_003.color = (0.0, 0.0, 0.0, 0.0)
ob_lamp_003.lineart.crease_threshold = 0.0
ob_lamp_002.location = (0.1051, -13.03, -1.631)
ob_lamp_002.rotation_euler = (0.6503, 0.05522, 1.866)
ob_lamp_002.lock_rotations_4d = False
ob_lamp_002.empty_display_type = 'ARROWS'
ob_lamp_002.color = (0.0, 0.0, 0.0, 0.0)
ob_lamp_002.lineart.crease_threshold = 0.0
ob_lamp_001.location = (-0.2896, -0.537, 9.102)
ob_lamp_001.rotation_euler = (0.6503, 0.05522, 1.866)
ob_lamp_001.lock_rotations_4d = False
ob_lamp_001.empty_display_type = 'ARROWS'
ob_lamp_001.color = (0.0, 0.0, 0.0, 0.0)
ob_lamp_001.lineart.crease_threshold = 0.0
ob_cube_001.location = (0.0, 0.0, 0.0)
ob_cube_001.lock_rotations_4d = False
ob_cube_001.empty_display_type = 'ARROWS'
ob_cube_001.color = (0.0, 0.0, 0.0, 1.0)
ob_cube_001.lineart.crease_threshold = 0.0
_m = ob_cube_001.modifiers.new('Auto Smooth', 'NODES')
_m.node_group = ng_auto_smooth
_gi = [s.identifier for s in ng_auto_smooth.interface.items_tree if s.item_type == 'SOCKET' and s.in_out == 'INPUT']
_m[_gi[1]] = 1.396  # Angle
ob_cube.location = (0.0, 0.0, 0.0)
ob_cube.lock_rotations_4d = False
ob_cube.empty_display_type = 'ARROWS'
ob_cube.color = (0.0, 0.0, 0.0, 1.0)
ob_cube.lineart.crease_threshold = 0.0
_m = ob_cube.modifiers.new('Auto Smooth', 'NODES')
_m.node_group = ng_auto_smooth
_gi = [s.identifier for s in ng_auto_smooth.interface.items_tree if s.item_type == 'SOCKET' and s.in_out == 'INPUT']
_m[_gi[1]] = 1.396  # Angle
ob_lamp.location = (10.63, 5.7, 9.199)
ob_lamp.rotation_euler = (1.037, 0.2097, 1.927)
ob_lamp.lock_rotations_4d = False
ob_lamp.empty_display_type = 'ARROWS'
ob_lamp.color = (0.0, 0.0, 0.0, 0.0)
ob_lamp.lineart.crease_threshold = 0.0
ob_camera.location = (4.409, -4.511, 9.189)
ob_camera.rotation_euler = (0.6067, 0.2818, 0.3064)
ob_camera.lock_rotations_4d = False
ob_camera.empty_display_type = 'ARROWS'
ob_camera.color = (0.0, 0.0, 0.0, 0.0)
ob_camera.display_type = 'WIRE'
ob_camera.lineart.crease_threshold = 0.0

# ---- collection membership
col_collection_1.objects.link(ob_circle_005)
col_collection_1.objects.link(ob_circle_004)
col_collection_1.objects.link(ob_circle_003)
col_collection_1.objects.link(ob_circle_002)
col_collection_1.objects.link(ob_circle_001)
col_collection_1.objects.link(ob_circle)
col_collection_1.objects.link(ob_plane_001)
col_collection_1.objects.link(ob_plane)
col_collection_1.objects.link(ob_lamp_003)
col_collection_1.objects.link(ob_lamp_002)
col_collection_1.objects.link(ob_lamp_001)
col_collection_1.objects.link(ob_cube_001)
col_collection_1.objects.link(ob_cube)
col_collection_1.objects.link(ob_lamp)
col_collection_1.objects.link(ob_camera)

# ---- scene / render settings (as saved in the file)
scene.camera = ob_camera
scene.frame_start = 1; scene.frame_end = 250; scene.frame_set(3)
scene.render.engine = 'BLENDER_EEVEE_NEXT'
scene.render.image_settings.quality = 100
scene.render.image_settings.compression = 100
scene.render.image_settings.exr_codec = 'RLE'
scene.render.resolution_x = 64
scene.render.resolution_y = 64
scene.render.pixel_aspect_x = 100.0
scene.render.pixel_aspect_y = 100.0
scene.render.fps = 25
scene.render.dither_intensity = 0.0
scene.render.film_transparent = True
scene.render.use_compositing = False
scene.render.use_sequencer = False
scene.render.bake_margin = 2
scene.render.bake_bias = 0.0
scene.render.use_stamp_time = False
scene.render.use_stamp_date = False
scene.render.use_stamp_frame = False
scene.render.use_stamp_camera = False
scene.render.use_stamp_scene = False
scene.render.use_stamp_filename = False
scene.render.use_stamp_render_time = False
scene.render.stamp_font_size = 0
scene.cycles.use_denoising = False
scene.cycles.samples = 10
scene.cycles.sampling_pattern = 'TABULATED_SOBOL'
scene.cycles.light_sampling_threshold = 0.0
scene.cycles.use_adaptive_sampling = False
scene.cycles.use_light_tree = False
scene.cycles.blur_glossy = 0.0
scene.cycles.volume_bounces = 1
scene.cycles.pixel_filter_type = 'GAUSSIAN'
scene.cycles.sample_clamp_indirect = 0.0
scene.view_settings.view_transform = 'Raw'
bpy.context.view_layer.update()
